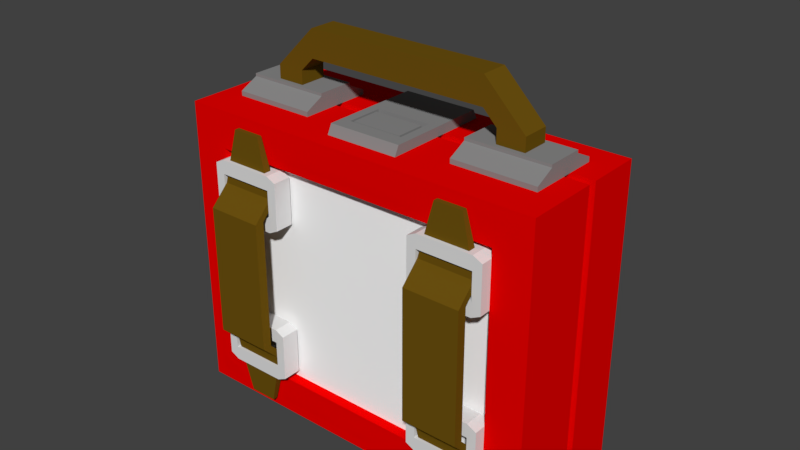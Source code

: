 # Source: Medpack.blend  (saved by Blender 2.79.0; exported with 4.5.12 LTS)
import bpy
from mathutils import Matrix  # noqa: F401  (used for matrix-valued properties, if any)

bpy.ops.wm.read_factory_settings(use_empty=True)
scene = bpy.context.scene
scene.name = 'Scene'

# ---- collections
col_collection_1 = bpy.data.collections.new('Collection 1'); scene.collection.children.link(col_collection_1)

# ---- materials (node trees are filled in below, after node groups)
mat_gray25 = bpy.data.materials.new('gray25')
mat_gray25.alpha_threshold = 0.0
mat_gray25.use_transparent_shadow = False
mat_gray25.diffuse_color = (0.251, 0.251, 0.251, 1.0)
mat_gray25.roughness = 0.5
mat_gray75 = bpy.data.materials.new('gray75')
mat_gray75.alpha_threshold = 0.0
mat_gray75.use_transparent_shadow = False
mat_gray75.diffuse_color = (0.7529, 0.7529, 0.7529, 1.0)
mat_gray75.roughness = 0.5
mat_brown_blank = bpy.data.materials.new('brown.blank')
mat_brown_blank.alpha_threshold = 0.0
mat_brown_blank.use_transparent_shadow = False
mat_brown_blank.diffuse_color = (0.1473, 0.08124, 0.005129, 1.0)
mat_brown_blank.roughness = 0.5
mat_white = bpy.data.materials.new('white')
mat_white.alpha_threshold = 0.0
mat_white.use_transparent_shadow = False
mat_white.diffuse_color = (1.0, 1.0, 1.0, 1.0)
mat_white.roughness = 0.5
mat_blank = bpy.data.materials.new('blank')
mat_blank.alpha_threshold = 0.0
mat_blank.use_transparent_shadow = False
mat_blank.diffuse_color = (0.8353, 0.0, 0.0, 1.0)
mat_blank.roughness = 0.5

# ---- material node trees

# ---- world
world_world = bpy.data.worlds.new('World'); scene.world = world_world
world_world.color = (0.05088, 0.05088, 0.05088)
world_world.use_sun_shadow = False
world_world.sun_shadow_jitter_overblur = 0.0
world_world.cycles.sampling_method = 'MANUAL'

# ---- meshes
me_mesh_009 = bpy.data.meshes.new('Mesh.009')
me_mesh_009.from_pydata([(-0.55, -0.3, -0.4), (0.55, -0.3, -0.4), (0.55, 0.275, -0.4), (-0.55, 0.275, -0.4), (-0.55, -0.3, 0.695), (0.55, -0.3, 0.695), (0.55, 0.275, 0.695), (-0.55, 0.275, 0.695)], [], [])
me_mesh_009.use_remesh_preserve_volume = False
me_mesh_009.use_remesh_preserve_attributes = False
me_mesh_009.use_mirror_vertex_groups = False
me_mesh_009.update()
me_mesh_005 = bpy.data.meshes.new('Mesh.005')
me_mesh_005.from_pydata([(0.075, 0.0, 0.425), (-0.075, 0.0, 0.425), (0.1, 0.1375, 0.425), (-0.1, 0.1375, 0.425), (-0.075, -0.1, 0.425), (-0.1, -0.1375, 0.425), (0.075, -0.1, 0.425), (0.1, -0.1375, 0.425), (0.1, 0.15, 0.4), (0.1, -0.1375, 0.425), (0.1, 0.1375, 0.425), (0.1, -0.15, 0.4), (-0.1, 0.15, 0.4), (0.1, 0.1375, 0.425), (-0.1, 0.1375, 0.425), (0.1, 0.15, 0.4), (0.1, -0.15, 0.4), (-0.1, -0.1375, 0.425), (0.1, -0.1375, 0.425), (-0.1, -0.15, 0.4), (-0.1, -0.15, 0.4), (-0.1, 0.1375, 0.425), (-0.1, -0.1375, 0.425), (-0.1, 0.15, 0.4), (0.075, 0.0, 0.4), (0.1, -0.15, 0.4), (0.1, 0.15, 0.4), (0.075, -0.1, 0.4), (-0.075, 0.0, 0.4), (-0.1, 0.15, 0.4), (-0.1, -0.15, 0.4), (-0.075, -0.1, 0.4), (0.075, 0.0, 0.425), (0.075, -0.1, 0.4), (0.075, 0.0, 0.4), (0.075, -0.1, 0.425), (-0.075, 0.0, 0.425), (0.075, 0.0, 0.4), (-0.075, 0.0, 0.4), (0.075, 0.0, 0.425), (0.075, -0.1, 0.425), (-0.075, -0.1, 0.4), (0.075, -0.1, 0.4), (-0.075, -0.1, 0.425), (-0.075, -0.1, 0.425), (-0.075, 0.0, 0.4), (-0.075, -0.1, 0.4), (-0.075, 0.0, 0.425), (0.0675, -0.0175, 0.425), (-0.0675, -0.0175, 0.425), (0.0675, -0.0175, 0.4), (-0.0675, -0.0175, 0.4), (-0.0675, -0.0175, 0.425), (-0.0675, -0.095, 0.425), (-0.0675, -0.0175, 0.4), (-0.0675, -0.095, 0.4), (-0.0675, -0.095, 0.425), (0.0675, -0.095, 0.425), (-0.0675, -0.095, 0.4), (0.0675, -0.095, 0.4), (0.0675, -0.095, 0.425), (0.0675, -0.0175, 0.425), (0.0675, -0.095, 0.4), (0.0675, -0.0175, 0.4), (0.0675, -0.095, 0.425), (-0.0675, -0.095, 0.425), (0.0675, -0.0175, 0.425), (-0.0675, -0.0175, 0.425), (0.0675, -0.0175, 0.4), (-0.0675, -0.0175, 0.4), (0.0675, -0.095, 0.4), (-0.0675, -0.095, 0.4)], [], [(29, 31, 30), (31, 29, 28), (26, 28, 29), (28, 26, 24), (25, 24, 26), (24, 25, 27), (30, 27, 25), (27, 30, 31), (1, 2, 3), (0, 2, 1), (2, 0, 7), (6, 7, 0), (7, 6, 5), (4, 5, 6), (5, 4, 3), (1, 3, 4), (9, 8, 10), (8, 9, 11), (13, 12, 14), (12, 13, 15), (17, 16, 18), (16, 17, 19), (21, 20, 22), (20, 21, 23), (33, 32, 34), (32, 33, 35), (37, 36, 38), (36, 37, 39), (41, 40, 42), (40, 41, 43), (45, 44, 46), (44, 45, 47), (50, 49, 48), (49, 50, 51), (54, 53, 52), (53, 54, 55), (58, 57, 56), (57, 58, 59), (62, 61, 60), (61, 62, 63), (66, 65, 64), (65, 66, 67), (70, 69, 68), (69, 70, 71)])
me_mesh_005.polygons.foreach_set('use_smooth', [True] * 44)
_uv = me_mesh_005.uv_layers.new(name='UVMap')
_uv.uv.foreach_set('vector', [0.6, 0.1053, 0.575, 0.6316, 0.6, 0.7368, 0.575, 0.6316, 0.6, 0.1053, 0.575, 0.4211, 0.4, 0.1053, 0.575, 0.4211, 0.6, 0.1053, 0.575, 0.4211, 0.4, 0.1053, 0.425, 0.4211, 0.4, 0.7368, 0.425, 0.4211, 0.4, 0.1053, 0.425, 0.4211, 0.4, 0.7368, 0.425, 0.6316, 0.6, 0.7368, 0.425, 0.6316, 0.4, 0.7368, 0.425, 0.6316, 0.6, 0.7368, 0.575, 0.6316, 0.575, 0.4211, 0.4, 0.1316, 0.6, 0.1316, 0.425, 0.4211, 0.4, 0.1316, 0.575, 0.4211, 0.4, 0.1316, 0.425, 0.4211, 0.4, 0.7105, 0.425, 0.6316, 0.4, 0.7105, 0.425, 0.4211, 0.4, 0.7105, 0.425, 0.6316, 0.6, 0.7105, 0.575, 0.6316, 0.6, 0.7105, 0.425, 0.6316, 0.6, 0.7105, 0.575, 0.6316, 0.6, 0.1316, 0.575, 0.4211, 0.6, 0.1316, 0.575, 0.6316, 0.2895, 0.1709, 0.8947, 0.196, 0.8684, 0.1709, 0.8947, 0.196, 0.2895, 0.1709, 0.2632, 0.196, 0.4, 0.1709, 0.6, 0.196, 0.6, 0.1709, 0.6, 0.196, 0.4, 0.1709, 0.4, 0.196, 0.6, 0.1709, 0.4, 0.196, 0.4, 0.1709, 0.4, 0.196, 0.6, 0.1709, 0.6, 0.196, 0.8684, 0.1709, 0.2632, 0.196, 0.2895, 0.1709, 0.2632, 0.196, 0.8684, 0.1709, 0.8947, 0.196, 0.3684, 0.196, 0.5789, 0.1709, 0.5789, 0.196, 0.5789, 0.1709, 0.3684, 0.196, 0.3684, 0.1709, 0.425, 0.196, 0.575, 0.1709, 0.575, 0.196, 0.575, 0.1709, 0.425, 0.196, 0.425, 0.1709, 0.575, 0.196, 0.425, 0.1709, 0.425, 0.196, 0.425, 0.1709, 0.575, 0.196, 0.575, 0.1709, 0.5789, 0.196, 0.3684, 0.1709, 0.3684, 0.196, 0.3684, 0.1709, 0.5789, 0.196, 0.5789, 0.1709, 0.4325, 0.196, 0.5675, 0.1709, 0.4325, 0.1709, 0.5675, 0.1709, 0.4325, 0.196, 0.5675, 0.196, 0.5421, 0.196, 0.3789, 0.1709, 0.5421, 0.1709, 0.3789, 0.1709, 0.5421, 0.196, 0.3789, 0.196, 0.5675, 0.196, 0.4325, 0.1709, 0.5675, 0.1709, 0.4325, 0.1709, 0.5675, 0.196, 0.4325, 0.196, 0.3789, 0.196, 0.5421, 0.1709, 0.3789, 0.1709, 0.5421, 0.1709, 0.3789, 0.196, 0.5421, 0.196, 0.4325, 0.4579, 0.5675, 0.6211, 0.4325, 0.6211, 0.5675, 0.6211, 0.4325, 0.4579, 0.5675, 0.4579, 0.4325, 0.6211, 0.5675, 0.4579, 0.4325, 0.4579, 0.5675, 0.4579, 0.4325, 0.6211, 0.5675, 0.6211])
me_mesh_005.materials.append(mat_gray25)
me_mesh_005.use_remesh_preserve_volume = False
me_mesh_005.use_remesh_preserve_attributes = False
me_mesh_005.use_mirror_vertex_groups = False
me_mesh_005.update()
me_mesh_008 = bpy.data.meshes.new('Mesh.008')
me_mesh_008.from_pydata([(-0.375, -0.1813, 0.25), (-0.225, -0.1813, 0.25), (-0.2, -0.1813, 0.275), (-0.4, -0.1813, 0.275), (-0.375, -0.1813, 0.175), (-0.4, -0.1813, 0.15), (-0.225, -0.1813, 0.175), (-0.2, -0.1813, 0.15), (-0.2, -0.1813, 0.15), (-0.2, -0.2313, 0.275), (-0.2, -0.1813, 0.275), (-0.2, -0.2313, 0.15), (-0.225, -0.1813, 0.2875), (-0.375, -0.2313, 0.2875), (-0.375, -0.1813, 0.2875), (-0.225, -0.2313, 0.2875), (-0.375, -0.1813, 0.1375), (-0.225, -0.2313, 0.1375), (-0.225, -0.1813, 0.1375), (-0.375, -0.2313, 0.1375), (-0.4, -0.1813, 0.275), (-0.4, -0.2313, 0.15), (-0.4, -0.1813, 0.15), (-0.4, -0.2313, 0.275), (-0.2, -0.2313, 0.15), (-0.225, -0.2313, 0.25), (-0.2, -0.2313, 0.275), (-0.225, -0.2313, 0.175), (-0.375, -0.2313, 0.25), (-0.4, -0.2313, 0.275), (-0.4, -0.2313, 0.15), (-0.375, -0.2313, 0.175), (-0.225, -0.2313, 0.175), (-0.225, -0.1813, 0.25), (-0.225, -0.2313, 0.25), (-0.225, -0.1813, 0.175), (-0.225, -0.2313, 0.25), (-0.375, -0.1813, 0.25), (-0.375, -0.2313, 0.25), (-0.225, -0.1813, 0.25), (-0.375, -0.2313, 0.175), (-0.225, -0.1813, 0.175), (-0.225, -0.2313, 0.175), (-0.375, -0.1813, 0.175), (-0.375, -0.2313, 0.25), (-0.375, -0.1813, 0.175), (-0.375, -0.2313, 0.175), (-0.375, -0.1813, 0.25), (-0.2, -0.1813, 0.15), (-0.225, -0.2313, 0.1375), (-0.2, -0.2313, 0.15), (-0.225, -0.1813, 0.1375), (-0.225, -0.1813, 0.1375), (-0.375, -0.1813, 0.1375), (-0.4, -0.2313, 0.15), (-0.375, -0.1813, 0.1375), (-0.4, -0.1813, 0.15), (-0.375, -0.2313, 0.1375), (-0.375, -0.2313, 0.1375), (-0.225, -0.2313, 0.1375), (-0.4, -0.1813, 0.275), (-0.375, -0.2313, 0.2875), (-0.4, -0.2313, 0.275), (-0.375, -0.1813, 0.2875), (-0.375, -0.1813, 0.2875), (-0.225, -0.1813, 0.2875), (-0.2, -0.2313, 0.275), (-0.225, -0.1813, 0.2875), (-0.2, -0.1813, 0.275), (-0.225, -0.2313, 0.2875), (-0.225, -0.2313, 0.2875), (-0.375, -0.2313, 0.2875), (0.225, -0.1813, 0.25), (0.375, -0.1813, 0.25), (0.4, -0.1813, 0.275), (0.2, -0.1813, 0.275), (0.225, -0.1813, 0.175), (0.2, -0.1813, 0.15), (0.375, -0.1813, 0.175), (0.4, -0.1813, 0.15), (0.4, -0.1813, 0.15), (0.4, -0.2313, 0.275), (0.4, -0.1813, 0.275), (0.4, -0.2313, 0.15), (0.375, -0.1813, 0.2875), (0.225, -0.2313, 0.2875), (0.225, -0.1813, 0.2875), (0.375, -0.2313, 0.2875), (0.225, -0.1813, 0.1375), (0.375, -0.2313, 0.1375), (0.375, -0.1813, 0.1375), (0.225, -0.2313, 0.1375), (0.2, -0.1813, 0.275), (0.2, -0.2313, 0.15), (0.2, -0.1813, 0.15), (0.2, -0.2313, 0.275), (0.4, -0.2313, 0.15), (0.375, -0.2313, 0.25), (0.4, -0.2313, 0.275), (0.375, -0.2313, 0.175), (0.225, -0.2313, 0.25), (0.2, -0.2313, 0.275), (0.2, -0.2313, 0.15), (0.225, -0.2313, 0.175), (0.375, -0.2313, 0.175), (0.375, -0.1813, 0.25), (0.375, -0.2313, 0.25), (0.375, -0.1813, 0.175), (0.375, -0.2313, 0.25), (0.225, -0.1813, 0.25), (0.225, -0.2313, 0.25), (0.375, -0.1813, 0.25), (0.225, -0.2313, 0.175), (0.375, -0.1813, 0.175), (0.375, -0.2313, 0.175), (0.225, -0.1813, 0.175), (0.225, -0.2313, 0.25), (0.225, -0.1813, 0.175), (0.225, -0.2313, 0.175), (0.225, -0.1813, 0.25), (0.4, -0.1813, 0.15), (0.375, -0.2313, 0.1375), (0.4, -0.2313, 0.15), (0.375, -0.1813, 0.1375), (0.375, -0.1813, 0.1375), (0.225, -0.1813, 0.1375), (0.2, -0.2313, 0.15), (0.225, -0.1813, 0.1375), (0.2, -0.1813, 0.15), (0.225, -0.2313, 0.1375), (0.225, -0.2313, 0.1375), (0.375, -0.2313, 0.1375), (0.2, -0.1813, 0.275), (0.225, -0.2313, 0.2875), (0.2, -0.2313, 0.275), (0.225, -0.1813, 0.2875), (0.225, -0.1813, 0.2875), (0.375, -0.1813, 0.2875), (0.4, -0.2313, 0.275), (0.375, -0.1813, 0.2875), (0.4, -0.1813, 0.275), (0.375, -0.2313, 0.2875), (0.375, -0.2313, 0.2875), (0.225, -0.2313, 0.2875), (-0.225, -0.1813, -0.25), (-0.375, -0.1813, -0.25), (-0.2, -0.1813, -0.275), (-0.4, -0.1813, -0.275), (-0.375, -0.1813, -0.175), (-0.4, -0.1813, -0.15), (-0.225, -0.1813, -0.175), (-0.2, -0.1813, -0.15), (-0.2, -0.2313, -0.275), (-0.2, -0.1813, -0.15), (-0.2, -0.1813, -0.275), (-0.2, -0.2313, -0.15), (-0.375, -0.2313, -0.2875), (-0.225, -0.1813, -0.2875), (-0.375, -0.1813, -0.2875), (-0.225, -0.2313, -0.2875), (-0.225, -0.2313, -0.1375), (-0.375, -0.1813, -0.1375), (-0.225, -0.1813, -0.1375), (-0.375, -0.2313, -0.1375), (-0.4, -0.2313, -0.15), (-0.4, -0.1813, -0.275), (-0.4, -0.1813, -0.15), (-0.4, -0.2313, -0.275), (-0.225, -0.2313, -0.25), (-0.2, -0.2313, -0.15), (-0.2, -0.2313, -0.275), (-0.225, -0.2313, -0.175), (-0.375, -0.2313, -0.25), (-0.4, -0.2313, -0.275), (-0.4, -0.2313, -0.15), (-0.375, -0.2313, -0.175), (-0.225, -0.1813, -0.25), (-0.225, -0.2313, -0.175), (-0.225, -0.2313, -0.25), (-0.225, -0.1813, -0.175), (-0.375, -0.1813, -0.25), (-0.225, -0.2313, -0.25), (-0.375, -0.2313, -0.25), (-0.225, -0.1813, -0.25), (-0.225, -0.1813, -0.175), (-0.375, -0.2313, -0.175), (-0.225, -0.2313, -0.175), (-0.375, -0.1813, -0.175), (-0.375, -0.1813, -0.175), (-0.375, -0.2313, -0.25), (-0.375, -0.2313, -0.175), (-0.375, -0.1813, -0.25), (-0.225, -0.2313, -0.1375), (-0.2, -0.1813, -0.15), (-0.2, -0.2313, -0.15), (-0.225, -0.1813, -0.1375), (-0.225, -0.1813, -0.1375), (-0.375, -0.1813, -0.1375), (-0.375, -0.1813, -0.1375), (-0.4, -0.2313, -0.15), (-0.4, -0.1813, -0.15), (-0.375, -0.2313, -0.1375), (-0.375, -0.2313, -0.1375), (-0.225, -0.2313, -0.1375), (-0.375, -0.2313, -0.2875), (-0.4, -0.1813, -0.275), (-0.4, -0.2313, -0.275), (-0.375, -0.1813, -0.2875), (-0.375, -0.1813, -0.2875), (-0.225, -0.1813, -0.2875), (-0.225, -0.1813, -0.2875), (-0.2, -0.2313, -0.275), (-0.2, -0.1813, -0.275), (-0.225, -0.2313, -0.2875), (-0.225, -0.2313, -0.2875), (-0.375, -0.2313, -0.2875), (0.375, -0.1813, -0.25), (0.225, -0.1813, -0.25), (0.4, -0.1813, -0.275), (0.2, -0.1813, -0.275), (0.225, -0.1813, -0.175), (0.2, -0.1813, -0.15), (0.375, -0.1813, -0.175), (0.4, -0.1813, -0.15), (0.4, -0.2313, -0.275), (0.4, -0.1813, -0.15), (0.4, -0.1813, -0.275), (0.4, -0.2313, -0.15), (0.225, -0.2313, -0.2875), (0.375, -0.1813, -0.2875), (0.225, -0.1813, -0.2875), (0.375, -0.2313, -0.2875), (0.375, -0.2313, -0.1375), (0.225, -0.1813, -0.1375), (0.375, -0.1813, -0.1375), (0.225, -0.2313, -0.1375), (0.2, -0.2313, -0.15), (0.2, -0.1813, -0.275), (0.2, -0.1813, -0.15), (0.2, -0.2313, -0.275), (0.375, -0.2313, -0.25), (0.4, -0.2313, -0.15), (0.4, -0.2313, -0.275), (0.375, -0.2313, -0.175), (0.225, -0.2313, -0.25), (0.2, -0.2313, -0.275), (0.2, -0.2313, -0.15), (0.225, -0.2313, -0.175), (0.375, -0.1813, -0.25), (0.375, -0.2313, -0.175), (0.375, -0.2313, -0.25), (0.375, -0.1813, -0.175), (0.225, -0.1813, -0.25), (0.375, -0.2313, -0.25), (0.225, -0.2313, -0.25), (0.375, -0.1813, -0.25), (0.375, -0.1813, -0.175), (0.225, -0.2313, -0.175), (0.375, -0.2313, -0.175), (0.225, -0.1813, -0.175), (0.225, -0.1813, -0.175), (0.225, -0.2313, -0.25), (0.225, -0.2313, -0.175), (0.225, -0.1813, -0.25), (0.375, -0.2313, -0.1375), (0.4, -0.1813, -0.15), (0.4, -0.2313, -0.15), (0.375, -0.1813, -0.1375), (0.375, -0.1813, -0.1375), (0.225, -0.1813, -0.1375), (0.225, -0.1813, -0.1375), (0.2, -0.2313, -0.15), (0.2, -0.1813, -0.15), (0.225, -0.2313, -0.1375), (0.225, -0.2313, -0.1375), (0.375, -0.2313, -0.1375), (0.225, -0.2313, -0.2875), (0.2, -0.1813, -0.275), (0.2, -0.2313, -0.275), (0.225, -0.1813, -0.2875), (0.225, -0.1813, -0.2875), (0.375, -0.1813, -0.2875), (0.375, -0.1813, -0.2875), (0.4, -0.2313, -0.275), (0.4, -0.1813, -0.275), (0.375, -0.2313, -0.2875), (0.375, -0.2313, -0.2875), (0.225, -0.2313, -0.2875)], [], [(2, 0, 3), (0, 2, 1), (7, 1, 2), (1, 7, 6), (5, 6, 7), (6, 5, 4), (3, 4, 5), (4, 3, 0), (64, 2, 3), (2, 64, 65), (52, 5, 7), (5, 52, 53), (28, 26, 29), (25, 26, 28), (26, 25, 24), (27, 24, 25), (24, 27, 30), (31, 30, 27), (30, 31, 29), (28, 29, 31), (70, 29, 26), (29, 70, 71), (58, 24, 30), (24, 58, 59), (74, 72, 75), (72, 74, 73), (79, 73, 74), (73, 79, 78), (77, 78, 79), (78, 77, 76), (75, 76, 77), (76, 75, 72), (136, 74, 75), (74, 136, 137), (124, 77, 79), (77, 124, 125), (100, 98, 101), (97, 98, 100), (98, 97, 96), (99, 96, 97), (96, 99, 102), (103, 102, 99), (102, 103, 101), (100, 101, 103), (142, 101, 98), (101, 142, 143), (130, 96, 102), (96, 130, 131), (145, 146, 147), (144, 146, 145), (146, 144, 151), (150, 151, 144), (151, 150, 149), (148, 149, 150), (149, 148, 147), (145, 147, 148), (146, 208, 147), (208, 146, 209), (149, 196, 151), (196, 149, 197), (170, 172, 173), (172, 170, 168), (169, 168, 170), (168, 169, 171), (174, 171, 169), (171, 174, 175), (173, 175, 174), (175, 173, 172), (173, 214, 170), (214, 173, 215), (169, 202, 174), (202, 169, 203), (217, 218, 219), (216, 218, 217), (218, 216, 223), (222, 223, 216), (223, 222, 221), (220, 221, 222), (221, 220, 219), (217, 219, 220), (218, 280, 219), (280, 218, 281), (221, 268, 223), (268, 221, 269), (242, 244, 245), (244, 242, 240), (241, 240, 242), (240, 241, 243), (246, 243, 241), (243, 246, 247), (245, 247, 246), (247, 245, 244), (245, 286, 242), (286, 245, 287), (241, 274, 246), (274, 241, 275), (9, 8, 10), (8, 9, 11), (13, 12, 14), (12, 13, 15), (17, 16, 18), (16, 17, 19), (21, 20, 22), (20, 21, 23), (33, 32, 34), (32, 33, 35), (37, 36, 38), (36, 37, 39), (41, 40, 42), (40, 41, 43), (45, 44, 46), (44, 45, 47), (49, 48, 50), (48, 49, 51), (55, 54, 56), (54, 55, 57), (61, 60, 62), (60, 61, 63), (67, 66, 68), (66, 67, 69), (81, 80, 82), (80, 81, 83), (85, 84, 86), (84, 85, 87), (89, 88, 90), (88, 89, 91), (93, 92, 94), (92, 93, 95), (105, 104, 106), (104, 105, 107), (109, 108, 110), (108, 109, 111), (113, 112, 114), (112, 113, 115), (117, 116, 118), (116, 117, 119), (121, 120, 122), (120, 121, 123), (127, 126, 128), (126, 127, 129), (133, 132, 134), (132, 133, 135), (139, 138, 140), (138, 139, 141), (153, 152, 154), (152, 153, 155), (157, 156, 158), (156, 157, 159), (161, 160, 162), (160, 161, 163), (165, 164, 166), (164, 165, 167), (177, 176, 178), (176, 177, 179), (181, 180, 182), (180, 181, 183), (185, 184, 186), (184, 185, 187), (189, 188, 190), (188, 189, 191), (193, 192, 194), (192, 193, 195), (199, 198, 200), (198, 199, 201), (205, 204, 206), (204, 205, 207), (211, 210, 212), (210, 211, 213), (225, 224, 226), (224, 225, 227), (229, 228, 230), (228, 229, 231), (233, 232, 234), (232, 233, 235), (237, 236, 238), (236, 237, 239), (249, 248, 250), (248, 249, 251), (253, 252, 254), (252, 253, 255), (257, 256, 258), (256, 257, 259), (261, 260, 262), (260, 261, 263), (265, 264, 266), (264, 265, 267), (271, 270, 272), (270, 271, 273), (277, 276, 278), (276, 277, 279), (283, 282, 284), (282, 283, 285)])
me_mesh_008.polygons.foreach_set('use_smooth', [True] * 192)
_uv = me_mesh_008.uv_layers.new(name='UVMap')
_uv.uv.foreach_set('vector', [0.7, 0.3216, 0.875, 0.3467, 0.9, 0.3216, 0.875, 0.3467, 0.7, 0.3216, 0.725, 0.3467, 0.7, 0.4472, 0.725, 0.3467, 0.7, 0.3216, 0.725, 0.3467, 0.7, 0.4472, 0.725, 0.4221, 0.9, 0.4472, 0.725, 0.4221, 0.7, 0.4472, 0.725, 0.4221, 0.9, 0.4472, 0.875, 0.4221, 0.9, 0.3216, 0.875, 0.4221, 0.9, 0.4472, 0.875, 0.4221, 0.9, 0.3216, 0.875, 0.3467, 0.875, 0.309, 0.7, 0.3216, 0.9, 0.3216, 0.7, 0.3216, 0.875, 0.309, 0.725, 0.309, 0.725, 0.4598, 0.9, 0.4472, 0.7, 0.4472, 0.9, 0.4472, 0.725, 0.4598, 0.875, 0.4598, 0.875, 0.3467, 0.7, 0.3216, 0.9, 0.3216, 0.725, 0.3467, 0.7, 0.3216, 0.875, 0.3467, 0.7, 0.3216, 0.725, 0.3467, 0.7, 0.4472, 0.725, 0.4221, 0.7, 0.4472, 0.725, 0.3467, 0.7, 0.4472, 0.725, 0.4221, 0.9, 0.4472, 0.875, 0.4221, 0.9, 0.4472, 0.725, 0.4221, 0.9, 0.4472, 0.875, 0.4221, 0.9, 0.3216, 0.875, 0.3467, 0.9, 0.3216, 0.875, 0.4221, 0.725, 0.309, 0.9, 0.3216, 0.7, 0.3216, 0.9, 0.3216, 0.725, 0.309, 0.875, 0.309, 0.875, 0.4598, 0.7, 0.4472, 0.9, 0.4472, 0.7, 0.4472, 0.875, 0.4598, 0.725, 0.4598, 0.1, 0.3216, 0.275, 0.3467, 0.3, 0.3216, 0.275, 0.3467, 0.1, 0.3216, 0.125, 0.3467, 0.1, 0.4472, 0.125, 0.3467, 0.1, 0.3216, 0.125, 0.3467, 0.1, 0.4472, 0.125, 0.4221, 0.3, 0.4472, 0.125, 0.4221, 0.1, 0.4472, 0.125, 0.4221, 0.3, 0.4472, 0.275, 0.4221, 0.3, 0.3216, 0.275, 0.4221, 0.3, 0.4472, 0.275, 0.4221, 0.3, 0.3216, 0.275, 0.3467, 0.275, 0.309, 0.1, 0.3216, 0.3, 0.3216, 0.1, 0.3216, 0.275, 0.309, 0.125, 0.309, 0.125, 0.4598, 0.3, 0.4472, 0.1, 0.4472, 0.3, 0.4472, 0.125, 0.4598, 0.275, 0.4598, 0.275, 0.3467, 0.1, 0.3216, 0.3, 0.3216, 0.125, 0.3467, 0.1, 0.3216, 0.275, 0.3467, 0.1, 0.3216, 0.125, 0.3467, 0.1, 0.4472, 0.125, 0.4221, 0.1, 0.4472, 0.125, 0.3467, 0.1, 0.4472, 0.125, 0.4221, 0.3, 0.4472, 0.275, 0.4221, 0.3, 0.4472, 0.125, 0.4221, 0.3, 0.4472, 0.275, 0.4221, 0.3, 0.3216, 0.275, 0.3467, 0.3, 0.3216, 0.275, 0.4221, 0.125, 0.309, 0.3, 0.3216, 0.1, 0.3216, 0.3, 0.3216, 0.125, 0.309, 0.275, 0.309, 0.275, 0.4598, 0.1, 0.4472, 0.3, 0.4472, 0.1, 0.4472, 0.275, 0.4598, 0.125, 0.4598, 0.875, 0.8492, 0.7, 0.8744, 0.9, 0.8744, 0.725, 0.8492, 0.7, 0.8744, 0.875, 0.8492, 0.7, 0.8744, 0.725, 0.8492, 0.7, 0.7487, 0.725, 0.7739, 0.7, 0.7487, 0.725, 0.8492, 0.7, 0.7487, 0.725, 0.7739, 0.9, 0.7487, 0.875, 0.7739, 0.9, 0.7487, 0.725, 0.7739, 0.9, 0.7487, 0.875, 0.7739, 0.9, 0.8744, 0.875, 0.8492, 0.9, 0.8744, 0.875, 0.7739, 0.7, 0.8744, 0.875, 0.8869, 0.9, 0.8744, 0.875, 0.8869, 0.7, 0.8744, 0.725, 0.8869, 0.9, 0.7487, 0.725, 0.7362, 0.7, 0.7487, 0.725, 0.7362, 0.9, 0.7487, 0.875, 0.7362, 0.7, 0.8744, 0.875, 0.8492, 0.9, 0.8744, 0.875, 0.8492, 0.7, 0.8744, 0.725, 0.8492, 0.7, 0.7487, 0.725, 0.8492, 0.7, 0.8744, 0.725, 0.8492, 0.7, 0.7487, 0.725, 0.7739, 0.9, 0.7487, 0.725, 0.7739, 0.7, 0.7487, 0.725, 0.7739, 0.9, 0.7487, 0.875, 0.7739, 0.9, 0.8744, 0.875, 0.7739, 0.9, 0.7487, 0.875, 0.7739, 0.9, 0.8744, 0.875, 0.8492, 0.9, 0.8744, 0.725, 0.8869, 0.7, 0.8744, 0.725, 0.8869, 0.9, 0.8744, 0.875, 0.8869, 0.7, 0.7487, 0.875, 0.7362, 0.9, 0.7487, 0.875, 0.7362, 0.7, 0.7487, 0.725, 0.7362, 0.275, 0.8492, 0.1, 0.8744, 0.3, 0.8744, 0.125, 0.8492, 0.1, 0.8744, 0.275, 0.8492, 0.1, 0.8744, 0.125, 0.8492, 0.1, 0.7487, 0.125, 0.7739, 0.1, 0.7487, 0.125, 0.8492, 0.1, 0.7487, 0.125, 0.7739, 0.3, 0.7487, 0.275, 0.7739, 0.3, 0.7487, 0.125, 0.7739, 0.3, 0.7487, 0.275, 0.7739, 0.3, 0.8744, 0.275, 0.8492, 0.3, 0.8744, 0.275, 0.7739, 0.1, 0.8744, 0.275, 0.8869, 0.3, 0.8744, 0.275, 0.8869, 0.1, 0.8744, 0.125, 0.8869, 0.3, 0.7487, 0.125, 0.7362, 0.1, 0.7487, 0.125, 0.7362, 0.3, 0.7487, 0.275, 0.7362, 0.1, 0.8744, 0.275, 0.8492, 0.3, 0.8744, 0.275, 0.8492, 0.1, 0.8744, 0.125, 0.8492, 0.1, 0.7487, 0.125, 0.8492, 0.1, 0.8744, 0.125, 0.8492, 0.1, 0.7487, 0.125, 0.7739, 0.3, 0.7487, 0.125, 0.7739, 0.1, 0.7487, 0.125, 0.7739, 0.3, 0.7487, 0.275, 0.7739, 0.3, 0.8744, 0.275, 0.7739, 0.3, 0.7487, 0.275, 0.7739, 0.3, 0.8744, 0.275, 0.8492, 0.3, 0.8744, 0.125, 0.8869, 0.1, 0.8744, 0.125, 0.8869, 0.3, 0.8744, 0.275, 0.8869, 0.1, 0.7487, 0.275, 0.7362, 0.3, 0.7487, 0.275, 0.7362, 0.1, 0.7487, 0.125, 0.7362, 0.09211, 0.3216, 0.1974, 0.4472, 0.1974, 0.3216, 0.1974, 0.4472, 0.09211, 0.3216, 0.09211, 0.4472, 0.875, 0.9079, 0.725, 0.8026, 0.875, 0.8026, 0.725, 0.8026, 0.875, 0.9079, 0.725, 0.9079, 0.725, 0.9079, 0.875, 0.8026, 0.725, 0.8026, 0.875, 0.8026, 0.725, 0.9079, 0.875, 0.9079, 0.09211, 0.4472, 0.1974, 0.3216, 0.1974, 0.4472, 0.1974, 0.3216, 0.09211, 0.4472, 0.09211, 0.3216, 0.1974, 0.3467, 0.09211, 0.4221, 0.09211, 0.3467, 0.09211, 0.4221, 0.1974, 0.3467, 0.1974, 0.4221, 0.875, 0.8026, 0.725, 0.9079, 0.875, 0.9079, 0.725, 0.9079, 0.875, 0.8026, 0.725, 0.8026, 0.725, 0.8026, 0.875, 0.9079, 0.725, 0.9079, 0.875, 0.9079, 0.725, 0.8026, 0.875, 0.8026, 0.1974, 0.4221, 0.09211, 0.3467, 0.09211, 0.4221, 0.09211, 0.3467, 0.1974, 0.4221, 0.1974, 0.3467, 0.725, 0.9079, 0.7, 0.8026, 0.7, 0.9079, 0.7, 0.8026, 0.725, 0.9079, 0.725, 0.8026, 0.875, 0.8026, 0.9, 0.9079, 0.9, 0.8026, 0.9, 0.9079, 0.875, 0.8026, 0.875, 0.9079, 0.875, 0.9079, 0.9, 0.8026, 0.9, 0.9079, 0.9, 0.8026, 0.875, 0.9079, 0.875, 0.8026, 0.725, 0.8026, 0.7, 0.9079, 0.7, 0.8026, 0.7, 0.9079, 0.725, 0.8026, 0.725, 0.9079, 0.09211, 0.3216, 0.1974, 0.4472, 0.1974, 0.3216, 0.1974, 0.4472, 0.09211, 0.3216, 0.09211, 0.4472, 0.275, 0.9079, 0.125, 0.8026, 0.275, 0.8026, 0.125, 0.8026, 0.275, 0.9079, 0.125, 0.9079, 0.125, 0.9079, 0.275, 0.8026, 0.125, 0.8026, 0.275, 0.8026, 0.125, 0.9079, 0.275, 0.9079, 0.09211, 0.4472, 0.1974, 0.3216, 0.1974, 0.4472, 0.1974, 0.3216, 0.09211, 0.4472, 0.09211, 0.3216, 0.1974, 0.3467, 0.09211, 0.4221, 0.09211, 0.3467, 0.09211, 0.4221, 0.1974, 0.3467, 0.1974, 0.4221, 0.275, 0.8026, 0.125, 0.9079, 0.275, 0.9079, 0.125, 0.9079, 0.275, 0.8026, 0.125, 0.8026, 0.125, 0.8026, 0.275, 0.9079, 0.125, 0.9079, 0.275, 0.9079, 0.125, 0.8026, 0.275, 0.8026, 0.1974, 0.4221, 0.09211, 0.3467, 0.09211, 0.4221, 0.09211, 0.3467, 0.1974, 0.4221, 0.1974, 0.3467, 0.125, 0.9079, 0.1, 0.8026, 0.1, 0.9079, 0.1, 0.8026, 0.125, 0.9079, 0.125, 0.8026, 0.275, 0.8026, 0.3, 0.9079, 0.3, 0.8026, 0.3, 0.9079, 0.275, 0.8026, 0.275, 0.9079, 0.275, 0.9079, 0.3, 0.8026, 0.3, 0.9079, 0.3, 0.8026, 0.275, 0.9079, 0.275, 0.8026, 0.125, 0.8026, 0.1, 0.9079, 0.1, 0.8026, 0.1, 0.9079, 0.125, 0.8026, 0.125, 0.9079, 0.1974, 0.7487, 0.09211, 0.8744, 0.1974, 0.8744, 0.09211, 0.8744, 0.1974, 0.7487, 0.09211, 0.7487, 0.725, 0.8026, 0.875, 0.9079, 0.875, 0.8026, 0.875, 0.9079, 0.725, 0.8026, 0.725, 0.9079, 0.875, 0.8026, 0.725, 0.9079, 0.725, 0.8026, 0.725, 0.9079, 0.875, 0.8026, 0.875, 0.9079, 0.1974, 0.8744, 0.09211, 0.7487, 0.1974, 0.7487, 0.09211, 0.7487, 0.1974, 0.8744, 0.09211, 0.8744, 0.09211, 0.7739, 0.1974, 0.8492, 0.09211, 0.8492, 0.1974, 0.8492, 0.09211, 0.7739, 0.1974, 0.7739, 0.725, 0.9079, 0.875, 0.8026, 0.875, 0.9079, 0.875, 0.8026, 0.725, 0.9079, 0.725, 0.8026, 0.875, 0.9079, 0.725, 0.8026, 0.725, 0.9079, 0.725, 0.8026, 0.875, 0.9079, 0.875, 0.8026, 0.09211, 0.8492, 0.1974, 0.7739, 0.09211, 0.7739, 0.1974, 0.7739, 0.09211, 0.8492, 0.1974, 0.8492, 0.7, 0.8026, 0.725, 0.9079, 0.7, 0.9079, 0.725, 0.9079, 0.7, 0.8026, 0.725, 0.8026, 0.9, 0.9079, 0.875, 0.8026, 0.9, 0.8026, 0.875, 0.8026, 0.9, 0.9079, 0.875, 0.9079, 0.9, 0.8026, 0.875, 0.9079, 0.9, 0.9079, 0.875, 0.9079, 0.9, 0.8026, 0.875, 0.8026, 0.7, 0.9079, 0.725, 0.8026, 0.7, 0.8026, 0.725, 0.8026, 0.7, 0.9079, 0.725, 0.9079, 0.1974, 0.7487, 0.09211, 0.8744, 0.1974, 0.8744, 0.09211, 0.8744, 0.1974, 0.7487, 0.09211, 0.7487, 0.125, 0.8026, 0.275, 0.9079, 0.275, 0.8026, 0.275, 0.9079, 0.125, 0.8026, 0.125, 0.9079, 0.275, 0.8026, 0.125, 0.9079, 0.125, 0.8026, 0.125, 0.9079, 0.275, 0.8026, 0.275, 0.9079, 0.1974, 0.8744, 0.09211, 0.7487, 0.1974, 0.7487, 0.09211, 0.7487, 0.1974, 0.8744, 0.09211, 0.8744, 0.09211, 0.7739, 0.1974, 0.8492, 0.09211, 0.8492, 0.1974, 0.8492, 0.09211, 0.7739, 0.1974, 0.7739, 0.125, 0.9079, 0.275, 0.8026, 0.275, 0.9079, 0.275, 0.8026, 0.125, 0.9079, 0.125, 0.8026, 0.275, 0.9079, 0.125, 0.8026, 0.125, 0.9079, 0.125, 0.8026, 0.275, 0.9079, 0.275, 0.8026, 0.09211, 0.8492, 0.1974, 0.7739, 0.09211, 0.7739, 0.1974, 0.7739, 0.09211, 0.8492, 0.1974, 0.8492, 0.1, 0.8026, 0.125, 0.9079, 0.1, 0.9079, 0.125, 0.9079, 0.1, 0.8026, 0.125, 0.8026, 0.3, 0.9079, 0.275, 0.8026, 0.3, 0.8026, 0.275, 0.8026, 0.3, 0.9079, 0.275, 0.9079, 0.3, 0.8026, 0.275, 0.9079, 0.3, 0.9079, 0.275, 0.9079, 0.3, 0.8026, 0.275, 0.8026, 0.1, 0.9079, 0.125, 0.8026, 0.1, 0.8026, 0.125, 0.8026, 0.1, 0.9079, 0.125, 0.9079])
me_mesh_008.materials.append(mat_gray75)
me_mesh_008.use_remesh_preserve_volume = False
me_mesh_008.use_remesh_preserve_attributes = False
me_mesh_008.use_mirror_vertex_groups = False
me_mesh_008.update()
me_mesh_007 = bpy.data.meshes.new('Mesh.007')
me_mesh_007.from_pydata([(0.225, -0.275, 0.175), (0.375, -0.275, 0.175), (0.375, -0.275, -0.175), (0.225, -0.275, -0.175), (0.225, -0.25, 0.175), (0.225, -0.275, 0.175), (0.225, -0.275, -0.175), (0.225, -0.25, -0.175), (0.375, -0.25, 0.175), (0.225, -0.25, 0.175), (0.225, -0.25, -0.175), (0.375, -0.25, -0.175), (0.375, -0.275, 0.175), (0.375, -0.25, 0.175), (0.375, -0.25, -0.175), (0.375, -0.275, -0.175), (0.2625, -0.2062, 0.3725), (0.3375, -0.2062, 0.3725), (0.3375, -0.2188, 0.3725), (0.2625, -0.2188, 0.3725), (0.2625, -0.2188, -0.375), (0.3375, -0.2188, -0.375), (0.3375, -0.2062, -0.375), (0.2625, -0.2062, -0.375), (0.375, -0.2, 0.225), (0.375, -0.225, 0.225), (0.375, -0.25, 0.175), (0.225, -0.2, 0.225), (0.225, -0.25, 0.175), (0.375, -0.2, 0.225), (0.225, -0.275, 0.175), (0.375, -0.225, 0.225), (0.375, -0.275, 0.175), (0.225, -0.225, 0.225), (0.225, -0.225, 0.225), (0.225, -0.2, 0.225), (0.375, -0.225, 0.225), (0.3375, -0.2062, 0.3725), (0.375, -0.2, 0.225), (0.3375, -0.2188, 0.3725), (0.375, -0.2, 0.225), (0.2625, -0.2062, 0.3725), (0.225, -0.2, 0.225), (0.3375, -0.2062, 0.3725), (0.225, -0.225, 0.225), (0.3375, -0.2188, 0.3725), (0.375, -0.225, 0.225), (0.2625, -0.2188, 0.3725), (0.225, -0.2, 0.225), (0.2625, -0.2188, 0.3725), (0.225, -0.225, 0.225), (0.2625, -0.2062, 0.3725), (0.375, -0.225, -0.225), (0.375, -0.2, -0.225), (0.375, -0.275, -0.175), (0.225, -0.225, -0.225), (0.225, -0.275, -0.175), (0.375, -0.225, -0.225), (0.225, -0.25, -0.175), (0.375, -0.2, -0.225), (0.375, -0.25, -0.175), (0.225, -0.2, -0.225), (0.225, -0.2, -0.225), (0.225, -0.225, -0.225), (0.375, -0.2, -0.225), (0.3375, -0.2188, -0.375), (0.375, -0.225, -0.225), (0.3375, -0.2062, -0.375), (0.375, -0.225, -0.225), (0.2625, -0.2188, -0.375), (0.225, -0.225, -0.225), (0.3375, -0.2188, -0.375), (0.225, -0.2, -0.225), (0.3375, -0.2062, -0.375), (0.375, -0.2, -0.225), (0.2625, -0.2062, -0.375), (0.225, -0.225, -0.225), (0.2625, -0.2062, -0.375), (0.225, -0.2, -0.225), (0.2625, -0.2188, -0.375), (-0.375, -0.275, 0.175), (-0.225, -0.275, 0.175), (-0.225, -0.275, -0.175), (-0.375, -0.275, -0.175), (-0.375, -0.25, 0.175), (-0.375, -0.275, 0.175), (-0.375, -0.275, -0.175), (-0.375, -0.25, -0.175), (-0.225, -0.25, 0.175), (-0.375, -0.25, 0.175), (-0.375, -0.25, -0.175), (-0.225, -0.25, -0.175), (-0.225, -0.275, 0.175), (-0.225, -0.25, 0.175), (-0.225, -0.25, -0.175), (-0.225, -0.275, -0.175), (-0.3375, -0.2062, 0.3725), (-0.2625, -0.2062, 0.3725), (-0.2625, -0.2188, 0.3725), (-0.3375, -0.2188, 0.3725), (-0.3375, -0.2188, -0.375), (-0.2625, -0.2188, -0.375), (-0.2625, -0.2062, -0.375), (-0.3375, -0.2062, -0.375), (-0.225, -0.2, 0.225), (-0.225, -0.225, 0.225), (-0.225, -0.25, 0.175), (-0.375, -0.2, 0.225), (-0.375, -0.25, 0.175), (-0.225, -0.2, 0.225), (-0.375, -0.275, 0.175), (-0.225, -0.225, 0.225), (-0.225, -0.275, 0.175), (-0.375, -0.225, 0.225), (-0.375, -0.225, 0.225), (-0.375, -0.2, 0.225), (-0.225, -0.225, 0.225), (-0.2625, -0.2062, 0.3725), (-0.225, -0.2, 0.225), (-0.2625, -0.2188, 0.3725), (-0.225, -0.2, 0.225), (-0.3375, -0.2062, 0.3725), (-0.375, -0.2, 0.225), (-0.2625, -0.2062, 0.3725), (-0.375, -0.225, 0.225), (-0.2625, -0.2188, 0.3725), (-0.225, -0.225, 0.225), (-0.3375, -0.2188, 0.3725), (-0.375, -0.2, 0.225), (-0.3375, -0.2188, 0.3725), (-0.375, -0.225, 0.225), (-0.3375, -0.2062, 0.3725), (-0.225, -0.225, -0.225), (-0.225, -0.2, -0.225), (-0.225, -0.275, -0.175), (-0.375, -0.225, -0.225), (-0.375, -0.275, -0.175), (-0.225, -0.225, -0.225), (-0.375, -0.25, -0.175), (-0.225, -0.2, -0.225), (-0.225, -0.25, -0.175), (-0.375, -0.2, -0.225), (-0.375, -0.2, -0.225), (-0.375, -0.225, -0.225), (-0.225, -0.2, -0.225), (-0.2625, -0.2188, -0.375), (-0.225, -0.225, -0.225), (-0.2625, -0.2062, -0.375), (-0.225, -0.225, -0.225), (-0.3375, -0.2188, -0.375), (-0.375, -0.225, -0.225), (-0.2625, -0.2188, -0.375), (-0.375, -0.2, -0.225), (-0.2625, -0.2062, -0.375), (-0.225, -0.2, -0.225), (-0.3375, -0.2062, -0.375), (-0.375, -0.225, -0.225), (-0.3375, -0.2062, -0.375), (-0.375, -0.2, -0.225), (-0.3375, -0.2188, -0.375)], [], [(5, 4, 6), (34, 4, 5), (4, 34, 35), (7, 6, 4), (62, 6, 7), (6, 62, 63), (13, 12, 14), (24, 12, 13), (12, 24, 25), (15, 14, 12), (52, 14, 15), (14, 52, 53), (85, 84, 86), (114, 84, 85), (84, 114, 115), (87, 86, 84), (142, 86, 87), (86, 142, 143), (93, 92, 94), (104, 92, 93), (92, 104, 105), (95, 94, 92), (132, 94, 95), (94, 132, 133), (80, 82, 81), (82, 80, 83), (2, 0, 3), (0, 2, 1), (8, 10, 9), (10, 8, 11), (16, 18, 17), (18, 16, 19), (20, 22, 21), (22, 20, 23), (27, 26, 28), (26, 27, 29), (31, 30, 32), (30, 31, 33), (37, 36, 38), (36, 37, 39), (41, 40, 42), (40, 41, 43), (45, 44, 46), (44, 45, 47), (49, 48, 50), (48, 49, 51), (55, 54, 56), (54, 55, 57), (59, 58, 60), (58, 59, 61), (65, 64, 66), (64, 65, 67), (69, 68, 70), (68, 69, 71), (73, 72, 74), (72, 73, 75), (77, 76, 78), (76, 77, 79), (88, 90, 89), (90, 88, 91), (96, 98, 97), (98, 96, 99), (100, 102, 101), (102, 100, 103), (107, 106, 108), (106, 107, 109), (111, 110, 112), (110, 111, 113), (117, 116, 118), (116, 117, 119), (121, 120, 122), (120, 121, 123), (125, 124, 126), (124, 125, 127), (129, 128, 130), (128, 129, 131), (135, 134, 136), (134, 135, 137), (139, 138, 140), (138, 139, 141), (145, 144, 146), (144, 145, 147), (149, 148, 150), (148, 149, 151), (153, 152, 154), (152, 153, 155), (157, 156, 158), (156, 157, 159)])
me_mesh_007.polygons.foreach_set('use_smooth', [True] * 88)
_uv = me_mesh_007.uv_layers.new(name='UVMap')
_uv.uv.foreach_set('vector', [0.0, 0.4221, 0.05263, 0.4221, 0.0, 0.7739, 0.1053, 0.3719, 0.05263, 0.4221, 0.0, 0.4221, 0.05263, 0.4221, 0.1053, 0.3719, 0.1579, 0.3719, 0.05263, 0.7739, 0.0, 0.7739, 0.05263, 0.4221, 0.1579, 0.8241, 0.0, 0.7739, 0.05263, 0.7739, 0.0, 0.7739, 0.1579, 0.8241, 0.1053, 0.8241, 0.05263, 0.4221, 0.0, 0.4221, 0.05263, 0.7739, 0.1579, 0.3719, 0.0, 0.4221, 0.05263, 0.4221, 0.0, 0.4221, 0.1579, 0.3719, 0.1053, 0.3719, 0.0, 0.7739, 0.05263, 0.7739, 0.0, 0.4221, 0.1053, 0.8241, 0.05263, 0.7739, 0.0, 0.7739, 0.05263, 0.7739, 0.1053, 0.8241, 0.1579, 0.8241, 0.0, 0.4221, 0.05263, 0.4221, 0.0, 0.7739, 0.1053, 0.3719, 0.05263, 0.4221, 0.0, 0.4221, 0.05263, 0.4221, 0.1053, 0.3719, 0.1579, 0.3719, 0.05263, 0.7739, 0.0, 0.7739, 0.05263, 0.4221, 0.1579, 0.8241, 0.0, 0.7739, 0.05263, 0.7739, 0.0, 0.7739, 0.1579, 0.8241, 0.1053, 0.8241, 0.05263, 0.4221, 0.0, 0.4221, 0.05263, 0.7739, 0.1579, 0.3719, 0.0, 0.4221, 0.05263, 0.4221, 0.0, 0.4221, 0.1579, 0.3719, 0.1053, 0.3719, 0.0, 0.7739, 0.05263, 0.7739, 0.0, 0.4221, 0.1053, 0.8241, 0.05263, 0.7739, 0.0, 0.7739, 0.05263, 0.7739, 0.1053, 0.8241, 0.1579, 0.8241, 0.875, 0.4221, 0.725, 0.7739, 0.725, 0.4221, 0.725, 0.7739, 0.875, 0.4221, 0.875, 0.7739, 0.125, 0.7739, 0.275, 0.4221, 0.275, 0.7739, 0.275, 0.4221, 0.125, 0.7739, 0.125, 0.4221, 0.125, 0.4221, 0.275, 0.7739, 0.275, 0.4221, 0.275, 0.7739, 0.125, 0.4221, 0.125, 0.7739, 0.2375, 0.8553, 0.1625, 0.8816, 0.1625, 0.8553, 0.1625, 0.8816, 0.2375, 0.8553, 0.2375, 0.8816, 0.2375, 0.8816, 0.1625, 0.8553, 0.1625, 0.8816, 0.1625, 0.8553, 0.2375, 0.8816, 0.2375, 0.8553, 0.275, 0.3719, 0.125, 0.4221, 0.275, 0.4221, 0.125, 0.4221, 0.275, 0.3719, 0.125, 0.3719, 0.125, 0.3719, 0.275, 0.4221, 0.125, 0.4221, 0.275, 0.4221, 0.125, 0.3719, 0.275, 0.3719, 0.1447, 0.2236, 0.1053, 0.3719, 0.1579, 0.3719, 0.1053, 0.3719, 0.1447, 0.2236, 0.1184, 0.2236, 0.2375, 0.2236, 0.125, 0.3719, 0.275, 0.3719, 0.125, 0.3719, 0.2375, 0.2236, 0.1625, 0.2236, 0.1625, 0.2236, 0.275, 0.3719, 0.125, 0.3719, 0.275, 0.3719, 0.1625, 0.2236, 0.2375, 0.2236, 0.1184, 0.2236, 0.1579, 0.3719, 0.1053, 0.3719, 0.1579, 0.3719, 0.1184, 0.2236, 0.1447, 0.2236, 0.275, 0.8241, 0.125, 0.7739, 0.275, 0.7739, 0.125, 0.7739, 0.275, 0.8241, 0.125, 0.8241, 0.125, 0.8241, 0.275, 0.7739, 0.125, 0.7739, 0.275, 0.7739, 0.125, 0.8241, 0.275, 0.8241, 0.1184, 0.9749, 0.1579, 0.8241, 0.1053, 0.8241, 0.1579, 0.8241, 0.1184, 0.9749, 0.1447, 0.9749, 0.2375, 0.9749, 0.125, 0.8241, 0.275, 0.8241, 0.125, 0.8241, 0.2375, 0.9749, 0.1625, 0.9749, 0.1625, 0.9749, 0.275, 0.8241, 0.125, 0.8241, 0.275, 0.8241, 0.1625, 0.9749, 0.2375, 0.9749, 0.1447, 0.9749, 0.1053, 0.8241, 0.1579, 0.8241, 0.1053, 0.8241, 0.1447, 0.9749, 0.1184, 0.9749, 0.725, 0.4221, 0.875, 0.7739, 0.875, 0.4221, 0.875, 0.7739, 0.725, 0.4221, 0.725, 0.7739, 0.8375, 0.8553, 0.7625, 0.8816, 0.7625, 0.8553, 0.7625, 0.8816, 0.8375, 0.8553, 0.8375, 0.8816, 0.8375, 0.8816, 0.7625, 0.8553, 0.7625, 0.8816, 0.7625, 0.8553, 0.8375, 0.8816, 0.8375, 0.8553, 0.875, 0.3719, 0.725, 0.4221, 0.875, 0.4221, 0.725, 0.4221, 0.875, 0.3719, 0.725, 0.3719, 0.725, 0.3719, 0.875, 0.4221, 0.725, 0.4221, 0.875, 0.4221, 0.725, 0.3719, 0.875, 0.3719, 0.1447, 0.2236, 0.1053, 0.3719, 0.1579, 0.3719, 0.1053, 0.3719, 0.1447, 0.2236, 0.1184, 0.2236, 0.8375, 0.2236, 0.725, 0.3719, 0.875, 0.3719, 0.725, 0.3719, 0.8375, 0.2236, 0.7625, 0.2236, 0.7625, 0.2236, 0.875, 0.3719, 0.725, 0.3719, 0.875, 0.3719, 0.7625, 0.2236, 0.8375, 0.2236, 0.1184, 0.2236, 0.1579, 0.3719, 0.1053, 0.3719, 0.1579, 0.3719, 0.1184, 0.2236, 0.1447, 0.2236, 0.875, 0.8241, 0.725, 0.7739, 0.875, 0.7739, 0.725, 0.7739, 0.875, 0.8241, 0.725, 0.8241, 0.725, 0.8241, 0.875, 0.7739, 0.725, 0.7739, 0.875, 0.7739, 0.725, 0.8241, 0.875, 0.8241, 0.1184, 0.9749, 0.1579, 0.8241, 0.1053, 0.8241, 0.1579, 0.8241, 0.1184, 0.9749, 0.1447, 0.9749, 0.8375, 0.9749, 0.725, 0.8241, 0.875, 0.8241, 0.725, 0.8241, 0.8375, 0.9749, 0.7625, 0.9749, 0.7625, 0.9749, 0.875, 0.8241, 0.725, 0.8241, 0.875, 0.8241, 0.7625, 0.9749, 0.8375, 0.9749, 0.1447, 0.9749, 0.1053, 0.8241, 0.1579, 0.8241, 0.1053, 0.8241, 0.1447, 0.9749, 0.1184, 0.9749])
me_mesh_007.materials.append(mat_brown_blank)
me_mesh_007.use_remesh_preserve_volume = False
me_mesh_007.use_remesh_preserve_attributes = False
me_mesh_007.use_mirror_vertex_groups = False
me_mesh_007.update()
me_mesh_001 = bpy.data.meshes.new('Mesh.001')
me_mesh_001.from_pydata([(-0.4, -0.175, 0.38), (0.4, -0.175, 0.38), (-0.4, -0.175, -0.38), (0.4, -0.175, -0.38)], [], [(1, 2, 3), (2, 1, 0)])
me_mesh_001.polygons.foreach_set('use_smooth', [True] * 2)
_uv = me_mesh_001.uv_layers.new(name='UVMap')
_uv.uv.foreach_set('vector', [0.1, 0.2161, 0.9, 0.9799, 0.1, 0.9799, 0.9, 0.9799, 0.1, 0.2161, 0.9, 0.2161])
me_mesh_001.materials.append(mat_white)
me_mesh_001.use_remesh_preserve_volume = False
me_mesh_001.use_remesh_preserve_attributes = False
me_mesh_001.use_mirror_vertex_groups = False
me_mesh_001.update()
me_mesh_006 = bpy.data.meshes.new('Mesh.006')
me_mesh_006.from_pydata([(-0.2875, 0.0375, 0.4825), (-0.3625, 0.0375, 0.4825), (-0.2875, 0.0375, 0.4), (-0.3625, 0.0375, 0.4), (-0.3625, 0.0375, 0.4825), (-0.3625, -0.0375, 0.4825), (-0.3625, 0.0375, 0.4), (-0.3625, -0.0375, 0.4), (-0.3625, -0.0375, 0.4825), (-0.2875, -0.0375, 0.4825), (-0.3625, -0.0375, 0.4), (-0.2875, -0.0375, 0.4), (-0.2875, -0.0375, 0.4825), (-0.2875, 0.0375, 0.4825), (-0.2875, -0.0375, 0.4), (-0.2875, 0.0375, 0.4), (0.05, -0.0375, 0.52), (0.05, -0.0375, 0.595), (0.05, 0.0375, 0.52), (0.05, 0.0375, 0.595), (-0.2875, 0.0375, 0.4), (-0.3625, 0.0375, 0.4), (-0.2875, -0.0375, 0.4), (-0.3625, -0.0375, 0.4), (-0.25, -0.0375, 0.52), (-0.2875, 0.0375, 0.4825), (-0.2875, -0.0375, 0.4825), (-0.25, 0.0375, 0.52), (-0.25, -0.0375, 0.595), (-0.25, -0.0375, 0.52), (-0.25, 0.0375, 0.52), (-0.25, 0.0375, 0.595), (-0.25, 0.0375, 0.595), (-0.3625, -0.0375, 0.4825), (-0.3625, 0.0375, 0.4825), (-0.25, -0.0375, 0.595), (0.05, -0.0375, 0.52), (-0.25, 0.0375, 0.52), (-0.25, -0.0375, 0.52), (0.05, 0.0375, 0.52), (0.05, -0.0375, 0.595), (0.05, -0.0375, 0.52), (0.05, 0.0375, 0.52), (0.05, 0.0375, 0.595), (0.05, 0.0375, 0.595), (-0.25, -0.0375, 0.595), (-0.25, 0.0375, 0.595), (0.05, -0.0375, 0.595), (0.3625, 0.0375, 0.4825), (0.2875, 0.0375, 0.4825), (0.2875, 0.0375, 0.4), (0.3625, 0.0375, 0.4), (0.3625, -0.0375, 0.4825), (0.3625, 0.0375, 0.4825), (0.3625, 0.0375, 0.4), (0.3625, -0.0375, 0.4), (0.2875, -0.0375, 0.4825), (0.3625, -0.0375, 0.4825), (0.3625, -0.0375, 0.4), (0.2875, -0.0375, 0.4), (0.2875, 0.0375, 0.4825), (0.2875, -0.0375, 0.4825), (0.2875, -0.0375, 0.4), (0.2875, 0.0375, 0.4), (0.05, -0.0375, 0.595), (0.05, -0.0375, 0.52), (0.05, 0.0375, 0.52), (0.05, 0.0375, 0.595), (0.3625, 0.0375, 0.4), (0.2875, 0.0375, 0.4), (0.2875, -0.0375, 0.4), (0.3625, -0.0375, 0.4), (0.2875, 0.0375, 0.4825), (0.25, -0.0375, 0.52), (0.2875, -0.0375, 0.4825), (0.25, 0.0375, 0.52), (0.25, -0.0375, 0.595), (0.25, -0.0375, 0.52), (0.25, 0.0375, 0.52), (0.25, 0.0375, 0.595), (0.3625, -0.0375, 0.4825), (0.25, 0.0375, 0.595), (0.3625, 0.0375, 0.4825), (0.25, -0.0375, 0.595), (0.25, 0.0375, 0.52), (0.25, -0.0375, 0.52), (0.25, -0.0375, 0.595), (0.25, 0.0375, 0.595)], [], [(48, 50, 49), (50, 48, 51), (78, 48, 49), (48, 78, 79), (42, 79, 78), (79, 42, 43), (43, 42, 31), (30, 31, 42), (31, 30, 1), (0, 1, 30), (2, 1, 0), (1, 2, 3), (10, 9, 8), (9, 10, 11), (9, 28, 8), (29, 28, 9), (28, 29, 40), (41, 40, 29), (77, 40, 41), (40, 77, 76), (56, 76, 77), (76, 56, 57), (57, 56, 58), (59, 58, 56), (36, 37, 39), (37, 36, 38), (84, 36, 39), (36, 84, 85), (44, 45, 47), (45, 44, 46), (86, 44, 47), (44, 86, 87), (6, 5, 4), (5, 6, 7), (14, 13, 12), (13, 14, 15), (18, 17, 16), (17, 18, 19), (22, 21, 20), (21, 22, 23), (25, 24, 26), (24, 25, 27), (33, 32, 34), (32, 33, 35), (52, 54, 53), (54, 52, 55), (60, 62, 61), (62, 60, 63), (64, 66, 65), (66, 64, 67), (68, 70, 69), (70, 68, 71), (73, 72, 74), (72, 73, 75), (81, 80, 82), (80, 81, 83)])
me_mesh_006.polygons.foreach_set('use_smooth', [True] * 56)
_uv = me_mesh_006.uv_layers.new(name='UVMap')
_uv.uv.foreach_set('vector', [0.1375, 0.1131, 0.2125, 0.196, 0.2125, 0.1131, 0.2125, 0.196, 0.1375, 0.1131, 0.1375, 0.196, 0.25, 0.07538, 0.1375, 0.1131, 0.2125, 0.1131, 0.1375, 0.1131, 0.25, 0.07538, 0.25, 0.0, 0.45, 0.07538, 0.25, 0.0, 0.25, 0.07538, 0.25, 0.0, 0.45, 0.07538, 0.45, 0.0, 0.45, 0.0, 0.45, 0.07538, 0.75, 0.0, 0.75, 0.07538, 0.75, 0.0, 0.45, 0.07538, 0.75, 0.0, 0.75, 0.07538, 0.8625, 0.1131, 0.7875, 0.1131, 0.8625, 0.1131, 0.75, 0.07538, 0.7875, 0.196, 0.8625, 0.1131, 0.7875, 0.1131, 0.8625, 0.1131, 0.7875, 0.196, 0.8625, 0.196, 0.8625, 0.196, 0.7875, 0.1131, 0.8625, 0.1131, 0.7875, 0.1131, 0.8625, 0.196, 0.7875, 0.196, 0.7875, 0.1131, 0.75, 0.0, 0.8625, 0.1131, 0.75, 0.07538, 0.75, 0.0, 0.7875, 0.1131, 0.75, 0.0, 0.75, 0.07538, 0.45, 0.0, 0.45, 0.07538, 0.45, 0.0, 0.75, 0.07538, 0.25, 0.07538, 0.45, 0.0, 0.45, 0.07538, 0.45, 0.0, 0.25, 0.07538, 0.25, 0.0, 0.2125, 0.1131, 0.25, 0.0, 0.25, 0.07538, 0.25, 0.0, 0.2125, 0.1131, 0.1375, 0.1131, 0.1375, 0.1131, 0.2125, 0.1131, 0.1375, 0.196, 0.2125, 0.196, 0.1375, 0.196, 0.2125, 0.1131, 0.45, 0.5, 0.75, 0.3421, 0.45, 0.3421, 0.75, 0.3421, 0.45, 0.5, 0.75, 0.5, 0.25, 0.3421, 0.45, 0.5, 0.45, 0.3421, 0.45, 0.5, 0.25, 0.3421, 0.25, 0.5, 0.45, 0.3421, 0.75, 0.5, 0.45, 0.5, 0.75, 0.5, 0.45, 0.3421, 0.75, 0.3421, 0.25, 0.5, 0.45, 0.3421, 0.45, 0.5, 0.45, 0.3421, 0.25, 0.5, 0.25, 0.3421, 0.6579, 0.196, 0.5, 0.1131, 0.6579, 0.1131, 0.5, 0.1131, 0.6579, 0.196, 0.5, 0.196, 0.5, 0.196, 0.6579, 0.1131, 0.5, 0.1131, 0.6579, 0.1131, 0.5, 0.196, 0.6579, 0.196, 0.6579, 0.07538, 0.5, 0.0, 0.5, 0.07538, 0.5, 0.0, 0.6579, 0.07538, 0.6579, 0.0, 0.7875, 0.5, 0.8625, 0.3421, 0.7875, 0.3421, 0.8625, 0.3421, 0.7875, 0.5, 0.8625, 0.5, 0.6579, 0.1131, 0.5, 0.07538, 0.5, 0.1131, 0.5, 0.07538, 0.6579, 0.1131, 0.6579, 0.07538, 0.5, 0.1131, 0.6579, 0.0, 0.6579, 0.1131, 0.6579, 0.0, 0.5, 0.1131, 0.5, 0.0, 0.5, 0.1131, 0.6579, 0.196, 0.6579, 0.1131, 0.6579, 0.196, 0.5, 0.1131, 0.5, 0.196, 0.6579, 0.1131, 0.5, 0.196, 0.5, 0.1131, 0.5, 0.196, 0.6579, 0.1131, 0.6579, 0.196, 0.5, 0.0, 0.6579, 0.07538, 0.5, 0.07538, 0.6579, 0.07538, 0.5, 0.0, 0.6579, 0.0, 0.1375, 0.3421, 0.2125, 0.5, 0.2125, 0.3421, 0.2125, 0.5, 0.1375, 0.3421, 0.1375, 0.5, 0.5, 0.07538, 0.6579, 0.1131, 0.5, 0.1131, 0.6579, 0.1131, 0.5, 0.07538, 0.6579, 0.07538, 0.6579, 0.0, 0.5, 0.1131, 0.6579, 0.1131, 0.5, 0.1131, 0.6579, 0.0, 0.5, 0.0])
me_mesh_006.materials.append(mat_brown_blank)
me_mesh_006.use_remesh_preserve_volume = False
me_mesh_006.use_remesh_preserve_attributes = False
me_mesh_006.use_mirror_vertex_groups = False
me_mesh_006.update()
me_mesh_004 = bpy.data.meshes.new('Mesh.004')
me_mesh_004.from_pydata([(0.4375, 0.1, 0.4125), (0.2125, 0.1, 0.4125), (0.4375, 0.1, 0.4), (0.2125, 0.1, 0.4), (0.2125, 0.1, 0.4125), (0.2125, -0.1, 0.4125), (0.2125, 0.1, 0.4), (0.2125, -0.1, 0.4), (0.2125, -0.1, 0.4125), (0.4375, -0.1, 0.4125), (0.2125, -0.1, 0.4), (0.4375, -0.1, 0.4), (0.4375, -0.1, 0.4125), (0.4375, 0.1, 0.4125), (0.4375, -0.1, 0.4), (0.4375, 0.1, 0.4), (0.4375, -0.05, 0.445), (0.2125, -0.05, 0.445), (0.4375, 0.05, 0.445), (0.2125, 0.05, 0.445), (0.4375, 0.1, 0.4), (0.2125, 0.1, 0.4), (0.4375, -0.1, 0.4), (0.2125, -0.1, 0.4), (0.4375, -0.05, 0.4375), (0.4375, 0.05, 0.4375), (0.2125, -0.05, 0.4375), (0.4375, -0.1, 0.4125), (0.2125, -0.1, 0.4125), (0.4375, -0.05, 0.4375), (0.4375, 0.05, 0.4375), (0.2125, 0.1, 0.4125), (0.4375, 0.1, 0.4125), (0.2125, 0.05, 0.4375), (0.2125, 0.05, 0.4375), (0.2125, -0.05, 0.4375), (0.4375, -0.05, 0.445), (0.4375, 0.05, 0.445), (0.2125, -0.05, 0.445), (0.4375, -0.05, 0.4375), (0.2125, -0.05, 0.4375), (0.4375, -0.05, 0.445), (0.4375, 0.05, 0.445), (0.2125, 0.05, 0.4375), (0.4375, 0.05, 0.4375), (0.2125, 0.05, 0.445), (0.2125, 0.05, 0.445), (0.2125, -0.05, 0.445), (-0.2125, 0.1, 0.4125), (-0.4375, 0.1, 0.4125), (-0.2125, 0.1, 0.4), (-0.4375, 0.1, 0.4), (-0.4375, 0.1, 0.4125), (-0.4375, -0.1, 0.4125), (-0.4375, 0.1, 0.4), (-0.4375, -0.1, 0.4), (-0.4375, -0.1, 0.4125), (-0.2125, -0.1, 0.4125), (-0.4375, -0.1, 0.4), (-0.2125, -0.1, 0.4), (-0.2125, -0.1, 0.4125), (-0.2125, 0.1, 0.4125), (-0.2125, -0.1, 0.4), (-0.2125, 0.1, 0.4), (-0.2125, -0.05, 0.445), (-0.4375, -0.05, 0.445), (-0.2125, 0.05, 0.445), (-0.4375, 0.05, 0.445), (-0.2125, 0.1, 0.4), (-0.4375, 0.1, 0.4), (-0.2125, -0.1, 0.4), (-0.4375, -0.1, 0.4), (-0.2125, -0.05, 0.4375), (-0.2125, 0.05, 0.4375), (-0.4375, -0.05, 0.4375), (-0.2125, -0.1, 0.4125), (-0.4375, -0.1, 0.4125), (-0.2125, -0.05, 0.4375), (-0.2125, 0.05, 0.4375), (-0.4375, 0.1, 0.4125), (-0.2125, 0.1, 0.4125), (-0.4375, 0.05, 0.4375), (-0.4375, 0.05, 0.4375), (-0.4375, -0.05, 0.4375), (-0.2125, -0.05, 0.445), (-0.2125, 0.05, 0.445), (-0.4375, -0.05, 0.445), (-0.2125, -0.05, 0.4375), (-0.4375, -0.05, 0.4375), (-0.2125, -0.05, 0.445), (-0.2125, 0.05, 0.445), (-0.4375, 0.05, 0.4375), (-0.2125, 0.05, 0.4375), (-0.4375, 0.05, 0.445), (-0.4375, 0.05, 0.445), (-0.4375, -0.05, 0.445)], [], [(6, 5, 4), (5, 6, 7), (5, 34, 4), (35, 34, 5), (34, 35, 46), (47, 46, 35), (14, 13, 12), (13, 14, 15), (13, 24, 12), (25, 24, 13), (24, 25, 36), (37, 36, 25), (54, 53, 52), (53, 54, 55), (53, 82, 52), (83, 82, 53), (82, 83, 94), (95, 94, 83), (62, 61, 60), (61, 62, 63), (61, 72, 60), (73, 72, 61), (72, 73, 84), (85, 84, 73), (50, 49, 48), (49, 50, 51), (1, 2, 3), (2, 1, 0), (10, 9, 8), (9, 10, 11), (18, 17, 16), (17, 18, 19), (22, 21, 20), (21, 22, 23), (27, 26, 28), (26, 27, 29), (31, 30, 32), (30, 31, 33), (39, 38, 40), (38, 39, 41), (43, 42, 44), (42, 43, 45), (58, 57, 56), (57, 58, 59), (66, 65, 64), (65, 66, 67), (70, 69, 68), (69, 70, 71), (75, 74, 76), (74, 75, 77), (79, 78, 80), (78, 79, 81), (87, 86, 88), (86, 87, 89), (91, 90, 92), (90, 91, 93)])
me_mesh_004.polygons.foreach_set('use_smooth', [True] * 56)
_uv = me_mesh_004.uv_layers.new(name='UVMap')
_uv.uv.foreach_set('vector', [0.7895, 0.196, 0.3684, 0.1834, 0.7895, 0.1834, 0.3684, 0.1834, 0.7895, 0.196, 0.3684, 0.196, 0.3684, 0.1834, 0.6842, 0.1583, 0.7895, 0.1834, 0.4737, 0.1583, 0.6842, 0.1583, 0.3684, 0.1834, 0.6842, 0.1583, 0.4737, 0.1583, 0.6842, 0.1508, 0.4737, 0.1508, 0.6842, 0.1508, 0.4737, 0.1583, 0.3684, 0.196, 0.7895, 0.1834, 0.3684, 0.1834, 0.7895, 0.1834, 0.3684, 0.196, 0.7895, 0.196, 0.7895, 0.1834, 0.4737, 0.1583, 0.3684, 0.1834, 0.6842, 0.1583, 0.4737, 0.1583, 0.7895, 0.1834, 0.4737, 0.1583, 0.6842, 0.1583, 0.4737, 0.1508, 0.6842, 0.1508, 0.4737, 0.1508, 0.6842, 0.1583, 0.7895, 0.196, 0.3684, 0.1834, 0.7895, 0.1834, 0.3684, 0.1834, 0.7895, 0.196, 0.3684, 0.196, 0.3684, 0.1834, 0.6842, 0.1583, 0.7895, 0.1834, 0.4737, 0.1583, 0.6842, 0.1583, 0.3684, 0.1834, 0.6842, 0.1583, 0.4737, 0.1583, 0.6842, 0.1508, 0.4737, 0.1508, 0.6842, 0.1508, 0.4737, 0.1583, 0.3684, 0.196, 0.7895, 0.1834, 0.3684, 0.1834, 0.7895, 0.1834, 0.3684, 0.196, 0.7895, 0.196, 0.7895, 0.1834, 0.4737, 0.1583, 0.3684, 0.1834, 0.6842, 0.1583, 0.4737, 0.1583, 0.7895, 0.1834, 0.4737, 0.1583, 0.6842, 0.1583, 0.4737, 0.1508, 0.6842, 0.1508, 0.4737, 0.1508, 0.6842, 0.1583, 0.7125, 0.196, 0.9375, 0.1834, 0.7125, 0.1834, 0.9375, 0.1834, 0.7125, 0.196, 0.9375, 0.196, 0.2875, 0.1834, 0.0625, 0.196, 0.2875, 0.196, 0.0625, 0.196, 0.2875, 0.1834, 0.0625, 0.1834, 0.2875, 0.196, 0.0625, 0.1834, 0.2875, 0.1834, 0.0625, 0.1834, 0.2875, 0.196, 0.0625, 0.196, 0.0625, 0.3158, 0.2875, 0.5263, 0.0625, 0.5263, 0.2875, 0.5263, 0.0625, 0.3158, 0.2875, 0.3158, 0.0625, 0.6316, 0.2875, 0.2105, 0.0625, 0.2105, 0.2875, 0.2105, 0.0625, 0.6316, 0.2875, 0.6316, 0.0625, 0.6316, 0.2875, 0.5263, 0.2875, 0.6316, 0.2875, 0.5263, 0.0625, 0.6316, 0.0625, 0.5263, 0.2875, 0.2105, 0.0625, 0.3158, 0.0625, 0.2105, 0.0625, 0.3158, 0.2875, 0.2105, 0.2875, 0.3158, 0.0625, 0.1583, 0.2875, 0.1508, 0.2875, 0.1583, 0.2875, 0.1508, 0.0625, 0.1583, 0.0625, 0.1508, 0.2875, 0.1583, 0.0625, 0.1508, 0.0625, 0.1583, 0.0625, 0.1508, 0.2875, 0.1583, 0.2875, 0.1508, 0.9375, 0.196, 0.7125, 0.1834, 0.9375, 0.1834, 0.7125, 0.1834, 0.9375, 0.196, 0.7125, 0.196, 0.7125, 0.3158, 0.9375, 0.5263, 0.7125, 0.5263, 0.9375, 0.5263, 0.7125, 0.3158, 0.9375, 0.3158, 0.7125, 0.6316, 0.9375, 0.2105, 0.7125, 0.2105, 0.9375, 0.2105, 0.7125, 0.6316, 0.9375, 0.6316, 0.7125, 0.6316, 0.9375, 0.5263, 0.9375, 0.6316, 0.9375, 0.5263, 0.7125, 0.6316, 0.7125, 0.5263, 0.9375, 0.2105, 0.7125, 0.3158, 0.7125, 0.2105, 0.7125, 0.3158, 0.9375, 0.2105, 0.9375, 0.3158, 0.7125, 0.1583, 0.9375, 0.1508, 0.9375, 0.1583, 0.9375, 0.1508, 0.7125, 0.1583, 0.7125, 0.1508, 0.9375, 0.1583, 0.7125, 0.1508, 0.7125, 0.1583, 0.7125, 0.1508, 0.9375, 0.1583, 0.9375, 0.1508])
me_mesh_004.materials.append(mat_gray25)
me_mesh_004.use_remesh_preserve_volume = False
me_mesh_004.use_remesh_preserve_attributes = False
me_mesh_004.use_mirror_vertex_groups = False
me_mesh_004.update()
me_mesh_003 = bpy.data.meshes.new('Mesh.003')
me_mesh_003.from_pydata([(-0.385, -0.075, 0.285), (0.385, -0.075, 0.285), (0.385, -0.075, -0.285), (-0.385, -0.075, -0.285), (-0.5, 0.0, 0.4), (-0.5, -0.2, 0.4), (-0.5, -0.2, -0.4), (-0.5, 0.0, -0.4), (0.4725, 0.025, 0.374), (-0.4725, 0.025, 0.374), (-0.4725, 0.025, -0.374), (0.4725, 0.025, -0.374), (0.5, -0.2, 0.4), (0.5, 0.0, 0.4), (0.5, 0.0, -0.4), (0.5, -0.2, -0.4), (-0.5, 0.0, 0.4), (0.5, 0.0, 0.4), (0.5, -0.2, 0.4), (-0.5, -0.2, 0.4), (-0.5, -0.2, -0.4), (0.5, -0.2, -0.4), (0.5, 0.0, -0.4), (-0.5, 0.0, -0.4), (-0.5, 0.0, -0.4), (-0.4725, 0.025, 0.374), (-0.5, 0.0, 0.4), (-0.4725, 0.025, -0.374), (-0.5, 0.0, 0.4), (0.4725, 0.025, 0.374), (0.5, 0.0, 0.4), (-0.4725, 0.025, 0.374), (0.5, 0.0, -0.4), (-0.4725, 0.025, -0.374), (-0.5, 0.0, -0.4), (0.4725, 0.025, -0.374), (0.5, 0.0, 0.4), (0.4725, 0.025, -0.374), (0.5, 0.0, -0.4), (0.4725, 0.025, 0.374), (-0.5, 0.025, 0.4), (0.5, 0.025, 0.4), (0.5, 0.025, -0.4), (-0.5, 0.025, -0.4), (-0.5, 0.175, 0.4), (-0.5, 0.025, 0.4), (-0.5, 0.025, -0.4), (-0.5, 0.175, -0.4), (0.3645, 0.05, 0.2394), (-0.3645, 0.05, 0.2394), (-0.3645, 0.05, -0.2394), (0.3645, 0.05, -0.2394), (0.5, 0.025, 0.4), (0.5, 0.175, 0.4), (0.5, 0.175, -0.4), (0.5, 0.025, -0.4), (-0.5, 0.175, 0.4), (0.5, 0.175, 0.4), (0.5, 0.025, 0.4), (-0.5, 0.025, 0.4), (-0.5, 0.025, -0.4), (0.5, 0.025, -0.4), (0.5, 0.175, -0.4), (-0.5, 0.175, -0.4), (-0.5, 0.175, -0.4), (-0.4725, 0.2, 0.374), (-0.5, 0.175, 0.4), (-0.4725, 0.2, -0.374), (-0.5, 0.175, 0.4), (0.4725, 0.2, 0.374), (0.5, 0.175, 0.4), (-0.4725, 0.2, 0.374), (0.5, 0.175, -0.4), (-0.4725, 0.2, -0.374), (-0.5, 0.175, -0.4), (0.4725, 0.2, -0.374), (0.5, 0.175, 0.4), (0.4725, 0.2, -0.374), (0.5, 0.175, -0.4), (0.4725, 0.2, 0.374), (-0.3645, 0.2, -0.2394), (-0.4725, 0.2, 0.374), (-0.4725, 0.2, -0.374), (-0.3645, 0.2, 0.2394), (0.4725, 0.2, 0.374), (0.3645, 0.2, 0.2394), (0.4725, 0.2, -0.374), (0.3645, 0.2, -0.2394), (-0.3645, 0.05, -0.2394), (-0.3645, 0.2, 0.2394), (-0.3645, 0.2, -0.2394), (-0.3645, 0.05, 0.2394), (-0.3645, 0.05, 0.2394), (0.3645, 0.2, 0.2394), (-0.3645, 0.2, 0.2394), (0.3645, 0.05, 0.2394), (0.3645, 0.05, 0.2394), (0.3645, 0.2, -0.2394), (0.3645, 0.2, 0.2394), (0.3645, 0.05, -0.2394), (0.3645, 0.05, -0.2394), (-0.3645, 0.2, -0.2394), (0.3645, 0.2, -0.2394), (-0.3645, 0.05, -0.2394), (0.4, -0.2, -0.3), (0.5, -0.2, 0.4), (0.5, -0.2, -0.4), (0.4, -0.2, 0.3), (-0.5, -0.2, 0.4), (-0.4, -0.2, 0.3), (-0.5, -0.2, -0.4), (-0.4, -0.2, -0.3), (0.385, -0.075, -0.285), (0.4, -0.2, 0.3), (0.4, -0.2, -0.3), (0.385, -0.075, 0.285), (0.385, -0.075, 0.285), (-0.4, -0.2, 0.3), (0.4, -0.2, 0.3), (-0.385, -0.075, 0.285), (-0.385, -0.075, 0.285), (-0.4, -0.2, -0.3), (-0.4, -0.2, 0.3), (-0.385, -0.075, -0.285), (-0.385, -0.075, -0.285), (0.4, -0.2, -0.3), (-0.4, -0.2, -0.3), (0.385, -0.075, -0.285)], [], [(81, 80, 82), (80, 81, 83), (84, 83, 81), (83, 84, 85), (86, 85, 84), (85, 86, 87), (82, 87, 86), (87, 82, 80), (105, 104, 106), (104, 105, 107), (108, 107, 105), (107, 108, 109), (110, 109, 108), (109, 110, 111), (106, 111, 110), (111, 106, 104), (73, 72, 74), (72, 73, 75), (2, 0, 3), (0, 2, 1), (4, 6, 5), (6, 4, 7), (8, 10, 9), (10, 8, 11), (12, 14, 13), (14, 12, 15), (16, 18, 17), (18, 16, 19), (20, 22, 21), (22, 20, 23), (25, 24, 26), (24, 25, 27), (29, 28, 30), (28, 29, 31), (33, 32, 34), (32, 33, 35), (37, 36, 38), (36, 37, 39), (40, 42, 41), (42, 40, 43), (44, 46, 45), (46, 44, 47), (48, 50, 49), (50, 48, 51), (52, 54, 53), (54, 52, 55), (56, 58, 57), (58, 56, 59), (60, 62, 61), (62, 60, 63), (65, 64, 66), (64, 65, 67), (69, 68, 70), (68, 69, 71), (77, 76, 78), (76, 77, 79), (89, 88, 90), (88, 89, 91), (93, 92, 94), (92, 93, 95), (97, 96, 98), (96, 97, 99), (101, 100, 102), (100, 101, 103), (113, 112, 114), (112, 113, 115), (117, 116, 118), (116, 117, 119), (121, 120, 122), (120, 121, 123), (125, 124, 126), (124, 125, 127)])
me_mesh_003.polygons.foreach_set('use_smooth', [True] * 72)
_uv = me_mesh_003.uv_layers.new(name='UVMap')
_uv.uv.foreach_set('vector', [0.9725, 0.2221, 0.8645, 0.8386, 0.9725, 0.9739, 0.8645, 0.8386, 0.9725, 0.2221, 0.8645, 0.3574, 0.0275, 0.2221, 0.8645, 0.3574, 0.9725, 0.2221, 0.8645, 0.3574, 0.0275, 0.2221, 0.1355, 0.3574, 0.0275, 0.9739, 0.1355, 0.3574, 0.0275, 0.2221, 0.1355, 0.3574, 0.0275, 0.9739, 0.1355, 0.8386, 0.9725, 0.9739, 0.1355, 0.8386, 0.0275, 0.9739, 0.1355, 0.8386, 0.9725, 0.9739, 0.8645, 0.8386, 0.0, 0.196, 0.1, 0.8995, 0.0, 1.0, 0.1, 0.8995, 0.0, 0.196, 0.1, 0.2965, 1.0, 0.196, 0.1, 0.2965, 0.0, 0.196, 0.1, 0.2965, 1.0, 0.196, 0.9, 0.2965, 1.0, 1.0, 0.9, 0.2965, 1.0, 0.196, 0.9, 0.2965, 1.0, 1.0, 0.9, 0.8995, 0.0, 1.0, 0.9, 0.8995, 1.0, 1.0, 0.9, 0.8995, 0.0, 1.0, 0.1, 0.8995, 0.9725, 0.9739, 0.0, 1.0, 1.0, 1.0, 0.0, 1.0, 0.9725, 0.9739, 0.0275, 0.9739, 0.115, 0.8844, 0.885, 0.3116, 0.885, 0.8844, 0.885, 0.3116, 0.115, 0.8844, 0.115, 0.3116, 0.5789, 0.196, 0.1579, 1.0, 0.1579, 0.196, 0.1579, 1.0, 0.5789, 0.196, 0.5789, 1.0, 0.0275, 0.2221, 0.9725, 0.9739, 0.9725, 0.2221, 0.9725, 0.9739, 0.0275, 0.2221, 0.0275, 0.9739, 0.1579, 0.196, 0.5789, 1.0, 0.5789, 0.196, 0.5789, 1.0, 0.1579, 0.196, 0.1579, 1.0, 1.0, 0.4211, 0.0, 0.8421, 0.0, 0.4211, 0.0, 0.8421, 1.0, 0.4211, 1.0, 0.8421, 1.0, 0.8421, 0.0, 0.4211, 0.0, 0.8421, 0.0, 0.4211, 1.0, 0.8421, 1.0, 0.4211, 0.6316, 0.2221, 0.5789, 1.0, 0.5789, 0.196, 0.5789, 1.0, 0.6316, 0.2221, 0.6316, 0.9739, 0.0275, 0.2221, 1.0, 0.196, 0.0, 0.196, 1.0, 0.196, 0.0275, 0.2221, 0.9725, 0.2221, 0.9725, 0.9739, 0.0, 1.0, 1.0, 1.0, 0.0, 1.0, 0.9725, 0.9739, 0.0275, 0.9739, 0.6316, 0.9739, 0.5789, 0.196, 0.5789, 1.0, 0.5789, 0.196, 0.6316, 0.9739, 0.6316, 0.2221, 1.0, 0.196, 0.0, 1.0, 0.0, 0.196, 0.0, 1.0, 1.0, 0.196, 1.0, 1.0, 0.9474, 0.196, 0.6316, 1.0, 0.6316, 0.196, 0.6316, 1.0, 0.9474, 0.196, 0.9474, 1.0, 0.1355, 0.3574, 0.8645, 0.8386, 0.8645, 0.3574, 0.8645, 0.8386, 0.1355, 0.3574, 0.1355, 0.8386, 0.6316, 0.196, 0.9474, 1.0, 0.9474, 0.196, 0.9474, 1.0, 0.6316, 0.196, 0.6316, 1.0, 1.0, 0.05263, 0.0, 0.3684, 0.0, 0.05263, 0.0, 0.3684, 1.0, 0.05263, 1.0, 0.3684, 1.0, 0.3684, 0.0, 0.05263, 0.0, 0.3684, 0.0, 0.05263, 1.0, 0.3684, 1.0, 0.05263, 1.0, 0.2221, 0.9474, 1.0, 0.9474, 0.196, 0.9474, 1.0, 1.0, 0.2221, 1.0, 0.9739, 0.0275, 0.2221, 1.0, 0.196, 0.0, 0.196, 1.0, 0.196, 0.0275, 0.2221, 0.9725, 0.2221, 1.0, 0.9739, 0.9474, 0.196, 0.9474, 1.0, 0.9474, 0.196, 1.0, 0.9739, 1.0, 0.2221, 1.0, 0.3574, 0.6842, 0.8386, 1.0, 0.8386, 0.6842, 0.8386, 1.0, 0.3574, 0.6842, 0.3574, 0.1355, 0.0, 0.8645, 0.3158, 0.8645, 0.0, 0.8645, 0.3158, 0.1355, 0.0, 0.1355, 0.3158, 1.0, 0.8386, 0.6842, 0.3574, 1.0, 0.3574, 0.6842, 0.3574, 1.0, 0.8386, 0.6842, 0.8386, 0.8645, 0.0, 0.1355, 0.3158, 0.1355, 0.0, 0.1355, 0.3158, 0.8645, 0.0, 0.8645, 0.3158, 0.1579, 0.2965, 0.4211, 0.8844, 0.1579, 0.8995, 0.4211, 0.8844, 0.1579, 0.2965, 0.4211, 0.3116, 0.9, 0.8421, 0.115, 0.5789, 0.1, 0.8421, 0.115, 0.5789, 0.9, 0.8421, 0.885, 0.5789, 0.1579, 0.8995, 0.4211, 0.3116, 0.1579, 0.2965, 0.4211, 0.3116, 0.1579, 0.8995, 0.4211, 0.8844, 0.1, 0.8421, 0.885, 0.5789, 0.9, 0.8421, 0.885, 0.5789, 0.1, 0.8421, 0.115, 0.5789])
me_mesh_003.materials.append(mat_blank)
me_mesh_003.use_remesh_preserve_volume = False
me_mesh_003.use_remesh_preserve_attributes = False
me_mesh_003.use_mirror_vertex_groups = False
me_mesh_003.update()
me_mesh_002 = bpy.data.meshes.new('Mesh.002')
me_mesh_002.from_pydata([(0.075, 0.1877, 0.225), (-0.075, 0.1877, 0.225), (0.075, 0.1877, -0.225), (-0.075, 0.1877, -0.225), (0.225, 0.1877, 0.075), (0.075, 0.1877, 0.075), (0.225, 0.1877, -0.075), (0.075, 0.1877, -0.075), (-0.075, 0.1877, 0.075), (-0.225, 0.1877, 0.075), (-0.075, 0.1877, -0.075), (-0.225, 0.1877, -0.075), (0.075, 0.1877, 0.225), (0.075, 0.1752, -0.225), (0.075, 0.1752, 0.225), (0.075, 0.1877, -0.225), (-0.075, 0.1877, 0.225), (0.075, 0.1752, 0.225), (-0.075, 0.1752, 0.225), (0.075, 0.1877, 0.225), (0.075, 0.1877, -0.225), (-0.075, 0.1752, -0.225), (0.075, 0.1752, -0.225), (-0.075, 0.1877, -0.225), (-0.075, 0.1877, -0.225), (-0.075, 0.1752, 0.225), (-0.075, 0.1752, -0.225), (-0.075, 0.1877, 0.225), (0.225, 0.1877, 0.075), (0.225, 0.1752, -0.075), (0.225, 0.1752, 0.075), (0.225, 0.1877, -0.075), (0.075, 0.1877, 0.075), (0.225, 0.1752, 0.075), (0.075, 0.1752, 0.075), (0.225, 0.1877, 0.075), (0.225, 0.1877, -0.075), (0.075, 0.1752, -0.075), (0.225, 0.1752, -0.075), (0.075, 0.1877, -0.075), (0.075, 0.1877, -0.075), (0.075, 0.1752, 0.075), (0.075, 0.1752, -0.075), (0.075, 0.1877, 0.075), (-0.075, 0.1877, 0.075), (-0.075, 0.1752, -0.075), (-0.075, 0.1752, 0.075), (-0.075, 0.1877, -0.075), (-0.225, 0.1877, 0.075), (-0.075, 0.1752, 0.075), (-0.225, 0.1752, 0.075), (-0.075, 0.1877, 0.075), (-0.075, 0.1877, -0.075), (-0.225, 0.1752, -0.075), (-0.075, 0.1752, -0.075), (-0.225, 0.1877, -0.075), (-0.225, 0.1877, -0.075), (-0.225, 0.1752, 0.075), (-0.225, 0.1752, -0.075), (-0.225, 0.1877, 0.075)], [], [(28, 29, 31), (29, 28, 30), (1, 2, 3), (2, 1, 0), (6, 5, 4), (5, 6, 7), (10, 9, 8), (9, 10, 11), (13, 12, 14), (12, 13, 15), (17, 16, 18), (16, 17, 19), (21, 20, 22), (20, 21, 23), (25, 24, 26), (24, 25, 27), (33, 32, 34), (32, 33, 35), (37, 36, 38), (36, 37, 39), (41, 40, 42), (40, 41, 43), (45, 44, 46), (44, 45, 47), (49, 48, 50), (48, 49, 51), (53, 52, 54), (52, 53, 55), (57, 56, 58), (56, 57, 59)])
me_mesh_002.polygons.foreach_set('use_smooth', [True] * 30)
_uv = me_mesh_002.uv_layers.new(name='UVMap')
_uv.uv.foreach_set('vector', [0.9741, 0.5226, 0.9478, 0.6734, 0.9741, 0.6734, 0.9478, 0.6734, 0.9741, 0.5226, 0.9478, 0.5226, 0.575, 0.3719, 0.425, 0.8241, 0.575, 0.8241, 0.425, 0.8241, 0.575, 0.3719, 0.425, 0.3719, 0.275, 0.6734, 0.425, 0.5226, 0.275, 0.5226, 0.425, 0.5226, 0.275, 0.6734, 0.425, 0.6734, 0.575, 0.6734, 0.725, 0.5226, 0.575, 0.5226, 0.725, 0.5226, 0.575, 0.6734, 0.725, 0.6734, 0.9478, 0.8241, 0.9741, 0.3719, 0.9478, 0.3719, 0.9741, 0.3719, 0.9478, 0.8241, 0.9741, 0.8241, 0.425, 0.05221, 0.575, 0.02589, 0.575, 0.05221, 0.575, 0.02589, 0.425, 0.05221, 0.425, 0.02589, 0.575, 0.05221, 0.425, 0.02589, 0.425, 0.05221, 0.425, 0.02589, 0.575, 0.05221, 0.575, 0.02589, 0.9478, 0.3719, 0.9741, 0.8241, 0.9478, 0.8241, 0.9741, 0.8241, 0.9478, 0.3719, 0.9741, 0.3719, 0.275, 0.05221, 0.425, 0.02589, 0.425, 0.05221, 0.425, 0.02589, 0.275, 0.05221, 0.275, 0.02589, 0.425, 0.05221, 0.275, 0.02589, 0.275, 0.05221, 0.275, 0.02589, 0.425, 0.05221, 0.425, 0.02589, 0.9478, 0.5226, 0.9741, 0.6734, 0.9478, 0.6734, 0.9741, 0.6734, 0.9478, 0.5226, 0.9741, 0.5226, 0.9478, 0.6734, 0.9741, 0.5226, 0.9478, 0.5226, 0.9741, 0.5226, 0.9478, 0.6734, 0.9741, 0.6734, 0.575, 0.05221, 0.725, 0.02589, 0.725, 0.05221, 0.725, 0.02589, 0.575, 0.05221, 0.575, 0.02589, 0.725, 0.05221, 0.575, 0.02589, 0.575, 0.05221, 0.575, 0.02589, 0.725, 0.05221, 0.725, 0.02589, 0.9478, 0.5226, 0.9741, 0.6734, 0.9478, 0.6734, 0.9741, 0.6734, 0.9478, 0.5226, 0.9741, 0.5226])
me_mesh_002.materials.append(mat_blank)
me_mesh_002.use_remesh_preserve_volume = False
me_mesh_002.use_remesh_preserve_attributes = False
me_mesh_002.use_mirror_vertex_groups = False
me_mesh_002.update()
me_mesh = bpy.data.meshes.new('Mesh')
me_mesh.from_pydata([(0.45, 0.175, 0.3), (-0.45, 0.175, 0.3), (0.45, 0.175, -0.3), (-0.45, 0.175, -0.3)], [], [(1, 2, 3), (2, 1, 0)])
me_mesh.polygons.foreach_set('use_smooth', [True] * 2)
_uv = me_mesh.uv_layers.new(name='UVMap')
_uv.uv.foreach_set('vector', [0.95, 0.2965, 0.05, 0.8995, 0.95, 0.8995, 0.05, 0.8995, 0.95, 0.2965, 0.05, 0.2965])
me_mesh.materials.append(mat_white)
me_mesh.use_remesh_preserve_volume = False
me_mesh.use_remesh_preserve_attributes = False
me_mesh.use_mirror_vertex_groups = False
me_mesh.update()

# ---- objects
ob_bounds = bpy.data.objects.new('bounds', me_mesh_009)
ob_root = bpy.data.objects.new('Root', None)
ob_clip0 = bpy.data.objects.new('clip0', None)
ob_clip = bpy.data.objects.new('clip', me_mesh_005)
ob_backclip0 = bpy.data.objects.new('backclip0', None)
ob_backclip = bpy.data.objects.new('backclip', me_mesh_008)
ob_straps0 = bpy.data.objects.new('straps0', None)
ob_straps = bpy.data.objects.new('straps', me_mesh_007)
ob_labelb0 = bpy.data.objects.new('labelB0', None)
ob_labelb = bpy.data.objects.new('labelB', me_mesh_001)
ob_handle0 = bpy.data.objects.new('handle0', None)
ob_handle = bpy.data.objects.new('handle', me_mesh_006)
ob_clips0 = bpy.data.objects.new('clips0', None)
ob_clips = bpy.data.objects.new('clips', me_mesh_004)
ob_chassis0 = bpy.data.objects.new('chassis0', None)
ob_chassis = bpy.data.objects.new('chassis', me_mesh_003)
ob_labelc0 = bpy.data.objects.new('labelC0', None)
ob_labelc = bpy.data.objects.new('labelC', me_mesh_002)
ob_labela0 = bpy.data.objects.new('labelA0', None)
ob_labela = bpy.data.objects.new('labelA', me_mesh)
ob_muzzlepoint = bpy.data.objects.new('muzzlepoint', None)
ob_mountpoint = bpy.data.objects.new('mountpoint', None)

# ---- transforms, parenting, visibility, modifiers, constraints
ob_bounds.location = (0.0, 0.0, 0.0)
ob_bounds.display_type = 'BOUNDS'
ob_bounds.lineart.crease_threshold = 0.0
ob_root.location = (0.0, 0.0, 0.0)
ob_root.rotation_mode = 'QUATERNION'
ob_root.rotation_quaternion = (1.0, 0.0, 0.0, 0.0)
ob_root.empty_display_type = 'SINGLE_ARROW'
ob_root.empty_display_size = 0.5
ob_root.empty_image_offset = (0.0, 0.0)
ob_root.lineart.crease_threshold = 0.0
ob_clip0.parent = ob_root
ob_clip0.location = (0.0, 0.0, 0.0)
ob_clip0.rotation_mode = 'QUATERNION'
ob_clip0.rotation_quaternion = (1.0, 0.0, 0.0, 0.0)
ob_clip0.empty_display_type = 'SINGLE_ARROW'
ob_clip0.empty_display_size = 0.5
ob_clip0.empty_image_offset = (0.0, 0.0)
ob_clip0.lineart.crease_threshold = 0.0
ob_clip.parent = ob_clip0
ob_clip.location = (0.0, 0.0, 0.0)
ob_clip.lineart.crease_threshold = 0.0
ob_backclip0.parent = ob_root
ob_backclip0.location = (0.0, 0.0, 0.0)
ob_backclip0.rotation_mode = 'QUATERNION'
ob_backclip0.rotation_quaternion = (1.0, 0.0, 0.0, 0.0)
ob_backclip0.empty_display_type = 'SINGLE_ARROW'
ob_backclip0.empty_display_size = 0.5
ob_backclip0.empty_image_offset = (0.0, 0.0)
ob_backclip0.lineart.crease_threshold = 0.0
ob_backclip.parent = ob_backclip0
ob_backclip.location = (0.0, 0.0, 0.0)
ob_backclip.lineart.crease_threshold = 0.0
ob_straps0.parent = ob_root
ob_straps0.location = (0.0, 0.0, 0.0)
ob_straps0.rotation_mode = 'QUATERNION'
ob_straps0.rotation_quaternion = (1.0, 0.0, 0.0, 0.0)
ob_straps0.empty_display_type = 'SINGLE_ARROW'
ob_straps0.empty_display_size = 0.5
ob_straps0.empty_image_offset = (0.0, 0.0)
ob_straps0.lineart.crease_threshold = 0.0
ob_straps.parent = ob_straps0
ob_straps.location = (0.0, 0.0, 0.0)
ob_straps.lineart.crease_threshold = 0.0
ob_labelb0.parent = ob_root
ob_labelb0.location = (0.0, 0.0, 0.0)
ob_labelb0.rotation_mode = 'QUATERNION'
ob_labelb0.rotation_quaternion = (1.0, 0.0, 0.0, 0.0)
ob_labelb0.empty_display_type = 'SINGLE_ARROW'
ob_labelb0.empty_display_size = 0.5
ob_labelb0.empty_image_offset = (0.0, 0.0)
ob_labelb0.lineart.crease_threshold = 0.0
ob_labelb.parent = ob_labelb0
ob_labelb.location = (0.0, 0.0, 0.0)
ob_labelb.lineart.crease_threshold = 0.0
ob_handle0.parent = ob_root
ob_handle0.location = (0.0, 0.0, 0.0)
ob_handle0.rotation_mode = 'QUATERNION'
ob_handle0.rotation_quaternion = (1.0, 0.0, 0.0, 0.0)
ob_handle0.empty_display_type = 'SINGLE_ARROW'
ob_handle0.empty_display_size = 0.5
ob_handle0.empty_image_offset = (0.0, 0.0)
ob_handle0.lineart.crease_threshold = 0.0
ob_handle.parent = ob_handle0
ob_handle.location = (0.0, 0.0, 0.0)
ob_handle.lineart.crease_threshold = 0.0
ob_clips0.parent = ob_root
ob_clips0.location = (0.0, 0.0, 0.0)
ob_clips0.rotation_mode = 'QUATERNION'
ob_clips0.rotation_quaternion = (1.0, 0.0, 0.0, 0.0)
ob_clips0.empty_display_type = 'SINGLE_ARROW'
ob_clips0.empty_display_size = 0.5
ob_clips0.empty_image_offset = (0.0, 0.0)
ob_clips0.lineart.crease_threshold = 0.0
ob_clips.parent = ob_clips0
ob_clips.location = (0.0, 0.0, 0.0)
ob_clips.lineart.crease_threshold = 0.0
ob_chassis0.parent = ob_root
ob_chassis0.location = (0.0, 0.0, 0.0)
ob_chassis0.rotation_mode = 'QUATERNION'
ob_chassis0.rotation_quaternion = (1.0, 0.0, 0.0, 0.0)
ob_chassis0.empty_display_type = 'SINGLE_ARROW'
ob_chassis0.empty_display_size = 0.5
ob_chassis0.empty_image_offset = (0.0, 0.0)
ob_chassis0.lineart.crease_threshold = 0.0
ob_chassis.parent = ob_chassis0
ob_chassis.location = (0.0, 0.0, 0.0)
ob_chassis.lineart.crease_threshold = 0.0
ob_labelc0.parent = ob_root
ob_labelc0.location = (0.0, 0.0, 0.0)
ob_labelc0.rotation_mode = 'QUATERNION'
ob_labelc0.rotation_quaternion = (1.0, 0.0, 0.0, 0.0)
ob_labelc0.empty_display_type = 'SINGLE_ARROW'
ob_labelc0.empty_display_size = 0.5
ob_labelc0.empty_image_offset = (0.0, 0.0)
ob_labelc0.lineart.crease_threshold = 0.0
ob_labelc.parent = ob_labelc0
ob_labelc.location = (0.0, 0.0, 0.0)
ob_labelc.lineart.crease_threshold = 0.0
ob_labela0.parent = ob_root
ob_labela0.location = (0.0, 0.0, 0.0)
ob_labela0.rotation_mode = 'QUATERNION'
ob_labela0.rotation_quaternion = (1.0, 0.0, 0.0, 0.0)
ob_labela0.empty_display_type = 'SINGLE_ARROW'
ob_labela0.empty_display_size = 0.5
ob_labela0.empty_image_offset = (0.0, 0.0)
ob_labela0.lineart.crease_threshold = 0.0
ob_labela.parent = ob_labela0
ob_labela.location = (0.0, 0.0, 0.0)
ob_labela.lineart.crease_threshold = 0.0
ob_muzzlepoint.location = (0.0, 0.1, 0.05)
ob_muzzlepoint.rotation_mode = 'QUATERNION'
ob_muzzlepoint.rotation_quaternion = (1.0, 0.0, 0.0, 0.0)
ob_muzzlepoint.empty_display_type = 'SINGLE_ARROW'
ob_muzzlepoint.empty_display_size = 0.5
ob_muzzlepoint.empty_image_offset = (0.0, 0.0)
ob_muzzlepoint.lineart.crease_threshold = 0.0
ob_mountpoint.location = (0.5375, -0.1, -0.05)
ob_mountpoint.rotation_mode = 'QUATERNION'
ob_mountpoint.rotation_quaternion = (1.0, 0.0, 0.0, 0.0)
ob_mountpoint.empty_display_type = 'SINGLE_ARROW'
ob_mountpoint.empty_display_size = 0.5
ob_mountpoint.empty_image_offset = (0.0, 0.0)
ob_mountpoint.lineart.crease_threshold = 0.0

# ---- collection membership
col_collection_1.objects.link(ob_bounds)
col_collection_1.objects.link(ob_root)
col_collection_1.objects.link(ob_clip0)
col_collection_1.objects.link(ob_clip)
col_collection_1.objects.link(ob_backclip0)
col_collection_1.objects.link(ob_backclip)
col_collection_1.objects.link(ob_straps0)
col_collection_1.objects.link(ob_straps)
col_collection_1.objects.link(ob_labelb0)
col_collection_1.objects.link(ob_labelb)
col_collection_1.objects.link(ob_handle0)
col_collection_1.objects.link(ob_handle)
col_collection_1.objects.link(ob_clips0)
col_collection_1.objects.link(ob_clips)
col_collection_1.objects.link(ob_chassis0)
col_collection_1.objects.link(ob_chassis)
col_collection_1.objects.link(ob_labelc0)
col_collection_1.objects.link(ob_labelc)
col_collection_1.objects.link(ob_labela0)
col_collection_1.objects.link(ob_labela)
col_collection_1.objects.link(ob_muzzlepoint)
col_collection_1.objects.link(ob_mountpoint)

# ---- scene / render settings (as saved in the file)
scene.frame_start = 1; scene.frame_end = 250; scene.frame_set(1)
scene.render.engine = 'BLENDER_EEVEE_NEXT'
scene.render.resolution_percentage = 50
scene.render.dither_intensity = 0.0
scene.cycles.use_denoising = False
scene.cycles.samples = 128
scene.cycles.sampling_pattern = 'TABULATED_SOBOL'
scene.cycles.use_adaptive_sampling = False
scene.cycles.use_light_tree = False
scene.cycles.blur_glossy = 0.0
scene.cycles.sample_clamp_indirect = 0.0
scene.view_settings.view_transform = 'Standard'
bpy.context.view_layer.update()

# ---- added for rendering (the .blend has no active camera and no usable light): camera, sun
cam_auto = bpy.data.cameras.new('AutoCamera')
cam_auto.lens = 50.0
cam_auto.sensor_width = 36.0
cam_auto.clip_end = 1000.0
ob_auto_camera = bpy.data.objects.new('AutoCamera', cam_auto)
scene.collection.objects.link(ob_auto_camera)
ob_auto_camera.location = (1.53142, -1.85021, 1.37264)
ob_auto_camera.rotation_euler = (1.09748, -7.21219e-08, 0.694738)
scene.camera = ob_auto_camera
light_auto_sun = bpy.data.lights.new('AutoSun', 'SUN')
light_auto_sun.energy = 3.0
light_auto_sun.angle = 0.0523599
ob_auto_sun = bpy.data.objects.new('AutoSun', light_auto_sun)
scene.collection.objects.link(ob_auto_sun)
ob_auto_sun.rotation_euler = (0.872665, 0.174533, 0.523599)
bpy.context.view_layer.update()
